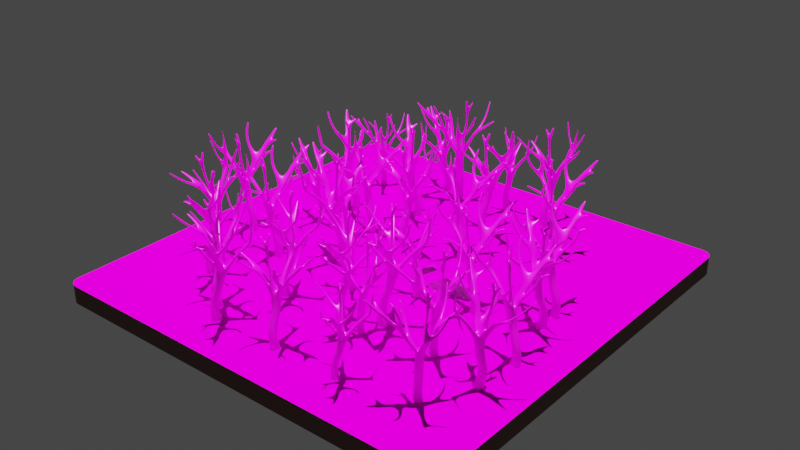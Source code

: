 # Source: Forest.blend  (saved by Blender 3.0.21; exported with 4.5.12 LTS)
import bpy
from mathutils import Matrix  # noqa: F401  (used for matrix-valued properties, if any)

bpy.ops.wm.read_factory_settings(use_empty=True)
scene = bpy.context.scene
scene.name = 'Scene'

# ---- collections
col_collection = bpy.data.collections.new('Collection'); scene.collection.children.link(col_collection)

# ---- images (referenced by path relative to the original .blend; pixels are not part of the script)
import os
ASSET_DIR = os.environ.get("B2B_ASSET_DIR", "")  # directory of the original .blend (textures are referenced by path, not embedded)
HERE = os.path.dirname(os.path.abspath(__file__))  # packed textures are extracted next to this script under _unpacked/

def load_image(name, relpath, width, height, colorspace="sRGB"):
    """Load a texture the original file referenced (path relative to the .blend, or extracted next to this script)."""
    p = next((c for c in (os.path.join(HERE, relpath), os.path.join(ASSET_DIR, relpath)) if relpath and os.path.exists(c)), "")
    if p:
        img = bpy.data.images.load(p, check_existing=True)
        img.name = name
    else:  # same state as the original file: an image datablock whose file is absent (Cycles renders it pink)
        img = bpy.data.images.new(name, width, height)
        img.source = "FILE"
        img.filepath = "//" + (relpath or name)
    img.colorspace_settings.name = colorspace
    return img
img_treetrunk_png = load_image('treeTrunk.png', 'textures/treeTrunk.png', 1024, 1024, 'sRGB')
img_groundnormal_png = load_image('groundNormal.png', 'textures/groundNormal.png', 1024, 1024, 'sRGB')
img_groundalbedo_png = load_image('groundAlbedo.png', 'textures/groundAlbedo.png', 1024, 1024, 'sRGB')
img_groundheight_png = load_image('groundHeight.png', 'textures/groundHeight.png', 1024, 1024, 'sRGB')
img_folhaarvore_png = load_image('folhaArvore.png', 'textures/treeLeaf.png', 1024, 1024, 'sRGB')
img_treeleafalpha_png = load_image('treeLeafAlpha.png', 'textures/treeLeafAlpha.png', 1024, 1024, 'sRGB')

# ---- materials (node trees are filled in below, after node groups)
mat_material_002 = bpy.data.materials.new('Material.002')
mat_material_002.alpha_threshold = 0.0
mat_material_002.use_transparent_shadow = False
mat_material_002.line_color = (0.0, 0.0, 0.0, 1.0)
mat_material_003 = bpy.data.materials.new('Material.003')
mat_material_003.use_transparent_shadow = False
mat_ground = bpy.data.materials.new('ground')
mat_ground.use_transparent_shadow = False
mat_folhaarvore = bpy.data.materials.new('folhaArvore')
mat_folhaarvore.surface_render_method = 'BLENDED'
mat_folhaarvore.blend_method = 'BLEND'
mat_folhaarvore.use_transparent_shadow = False

# ---- material node trees
mat_material_002.use_nodes = True; mat_material_002.node_tree.nodes.clear()
_N = mat_material_002.node_tree.nodes; _L = mat_material_002.node_tree.links
n0 = _N.new('ShaderNodeOutputMaterial'); n0.name = 'Material Output'; n0.location = (393, 300)
n1 = _N.new('ShaderNodeBsdfPrincipled'); n1.name = 'Principled BSDF'; n1.location = (103, 300)
n1.distribution = 'GGX'
n1.subsurface_method = 'BURLEY'
n1.inputs[2].default_value = 0.4
n1.inputs[3].default_value = 1.45
n1.inputs[27].default_value = (0.0, 0.0, 0.0, 1.0)
n1.inputs[28].default_value = 1.0
n2 = _N.new('ShaderNodeTexImage'); n2.name = 'Image Texture'; n2.location = (-313, 300)
n2.image = img_treetrunk_png
_L.new(n1.outputs[0], n0.inputs[0])
_L.new(n2.outputs[0], n1.inputs[0])
n0.is_active_output = True
mat_material_003.use_nodes = True; mat_material_003.node_tree.nodes.clear()
_N = mat_material_003.node_tree.nodes; _L = mat_material_003.node_tree.links
n0 = _N.new('ShaderNodeBsdfPrincipled'); n0.name = 'Principled BSDF'; n0.location = (10, 300)
n0.distribution = 'GGX'
n0.subsurface_method = 'BURLEY'
n0.inputs[3].default_value = 1.45
n0.inputs[13].default_value = 0.0
n0.inputs[27].default_value = (0.0, 0.0, 0.0, 1.0)
n0.inputs[28].default_value = 1.0
n1 = _N.new('ShaderNodeTexImage'); n1.name = 'Image Texture.001'; n1.location = (-283, -111)
n1.image = img_groundnormal_png
n2 = _N.new('ShaderNodeTexImage'); n2.name = 'Image Texture.002'; n2.location = (-290, 354)
n2.image = img_groundalbedo_png
n3 = _N.new('ShaderNodeOutputMaterial'); n3.name = 'Material Output'; n3.location = (704, 292)
n4 = _N.new('ShaderNodeTexImage'); n4.name = 'Image Texture.003'; n4.location = (391, 44)
n4.image = img_groundheight_png
_L.new(n0.outputs[0], n3.inputs[0])
_L.new(n1.outputs[0], n0.inputs[5])
_L.new(n2.outputs[0], n0.inputs[0])
_L.new(n4.outputs[0], n3.inputs[2])
n3.is_active_output = True
mat_ground.use_nodes = True; mat_ground.node_tree.nodes.clear()
_N = mat_ground.node_tree.nodes; _L = mat_ground.node_tree.links
n0 = _N.new('ShaderNodeBsdfPrincipled'); n0.name = 'Principled BSDF'; n0.location = (10, 300)
n0.distribution = 'GGX'
n0.subsurface_method = 'BURLEY'
n0.inputs[0].default_value = (0.1424, 0.05737, 0.04467, 1.0)
n0.inputs[3].default_value = 1.45
n0.inputs[27].default_value = (0.0, 0.0, 0.0, 1.0)
n0.inputs[28].default_value = 1.0
n1 = _N.new('ShaderNodeOutputMaterial'); n1.name = 'Material Output'; n1.location = (300, 300)
_L.new(n0.outputs[0], n1.inputs[0])
n1.is_active_output = True
mat_folhaarvore.use_nodes = True; mat_folhaarvore.node_tree.nodes.clear()
_N = mat_folhaarvore.node_tree.nodes; _L = mat_folhaarvore.node_tree.links
n0 = _N.new('ShaderNodeOutputMaterial'); n0.name = 'Material Output'; n0.location = (804, 279)
n1 = _N.new('ShaderNodeBsdfPrincipled'); n1.name = 'Principled BSDF'; n1.location = (180, 300)
n1.distribution = 'GGX'
n1.subsurface_method = 'BURLEY'
n1.inputs[3].default_value = 1.45
n1.inputs[27].default_value = (0.0, 0.0, 0.0, 1.0)
n1.inputs[28].default_value = 1.0
n2 = _N.new('ShaderNodeTexImage'); n2.name = 'Image Texture'; n2.location = (-200, 300)
n2.image = img_folhaarvore_png
n2.extension = 'CLIP'
n3 = _N.new('ShaderNodeTexImage'); n3.name = 'Image Texture.001'; n3.location = (-204, -115)
n3.image = img_treeleafalpha_png
n3.extension = 'CLIP'
_L.new(n2.outputs[0], n1.inputs[0])
_L.new(n1.outputs[0], n0.inputs[0])
_L.new(n3.outputs[0], n1.inputs[4])
n0.is_active_output = True

# ---- world
world_world = bpy.data.worlds.new('World'); scene.world = world_world
world_world.use_nodes = True; world_world.node_tree.nodes.clear()
_N = world_world.node_tree.nodes; _L = world_world.node_tree.links
n0 = _N.new('ShaderNodeOutputWorld'); n0.name = 'World Output'; n0.location = (300, 300)
n1 = _N.new('ShaderNodeBackground'); n1.name = 'Background'; n1.location = (10, 300)
n1.inputs[0].default_value = (0.05088, 0.05088, 0.05088, 1.0)
_L.new(n1.outputs[0], n0.inputs[0])
n0.is_active_output = True
world_world.color = (0.05088, 0.05088, 0.05088)
world_world.use_sun_shadow = False
world_world.sun_shadow_jitter_overblur = 0.0

# ---- lights
light_sun = bpy.data.lights.new('Sun', 'SUN')
light_sun.color = (1.0, 0.8722, 0.8188)
light_sun.transmission_factor = 0.0
light_sun.energy = 8.29
light_sun.shadow_soft_size = 0.125

# ---- meshes
me_cube_001 = bpy.data.meshes.new('Cube.001')
me_cube_001.from_pydata([(0.7374, 0.6002, 0.7531), (1.0, 0.8987, 0.01633), (0.7374, -0.8029, 0.7531), (1.0, -1.101, 0.01633), (-0.6568, 0.6002, 0.8595), (-1.0, 0.8987, 0.01633), (-0.6568, -0.8029, 0.8595), (-1.0, -1.101, 0.01633), (-1.718, -0.1013, 0.01633), (1.238, -0.1013, 0.7149), (-1.157, -0.1013, 0.8977), (1.718, -0.1013, 0.01633), (1.023, 0.595, 1.924), (1.023, -0.3461, 1.924), (0.08765, 0.595, 1.995), (0.08765, -0.3461, 1.995), (1.358, 0.1244, 1.898), (-0.2479, 0.1244, 2.02), (1.127, 0.3692, 3.873), (1.127, -0.5719, 3.873), (0.186, 0.3692, 3.888), (0.186, -0.5719, 3.888), (1.464, -0.1013, 3.867), (-0.1516, -0.1013, 3.893), (-0.1081, 0.5274, 5.707), (-0.1081, -0.4136, 5.707), (-0.9604, 0.5274, 5.437), (-0.9604, -0.4136, 5.437), (0.1977, 0.05689, 5.804), (-1.266, 0.05689, 5.34), (-0.3812, 0.4288, 7.526), (-0.3812, -0.5123, 7.526), (-1.316, 0.4288, 7.599), (-1.316, -0.5123, 7.599), (-0.04583, -0.04173, 7.645), (-1.651, -0.04173, 7.771), (-0.3241, -1.789, 10.17), (-0.8132, -1.789, 10.21), (-0.1486, -1.543, 10.23), (-0.9887, -1.543, 10.3), (-0.1376, -4.132, 11.76), (-0.3683, -4.159, 11.79), (-0.05489, -3.997, 11.98), (-0.451, -4.043, 12.03), (-0.8799, 1.995, 10.63), (-0.8101, 2.242, 10.29), (-0.136, 2.307, 10.13), (-0.02873, 2.077, 10.43), (-0.8157, 3.776, 12.28), (-0.6906, 4.053, 12.09), (-0.1133, 4.091, 11.99), (-0.00641, 3.842, 12.23), (-0.31, 5.262, 13.81), (-0.2457, 5.355, 13.66), (0.0566, 5.365, 13.62), (0.2092, 5.28, 13.73), (-0.1579, 1.957, 9.82), (-0.04609, 1.717, 10.13), (-0.9336, 1.631, 10.34), (-0.8608, 1.889, 9.986), (-0.331, -1.634, 9.85), (-0.8742, -1.634, 9.892), (-1.069, -1.361, 9.992), (-0.1361, -1.361, 9.919), (-3.477, 2.011, 12.5), (-3.52, 2.222, 12.35), (-3.784, 1.883, 12.34), (-3.829, 2.103, 12.19), (-3.895, 2.933, 14.39), (-3.947, 3.189, 14.43), (-4.297, 2.893, 14.49), (-4.351, 3.16, 14.52), (1.561, -2.662, 11.23), (1.435, -2.832, 11.19), (1.745, -2.852, 11.05), (1.885, -2.663, 11.1), (4.135, -3.148, 13.4), (4.047, -3.259, 13.34), (4.264, -3.255, 13.25), (4.362, -3.132, 13.31), (-0.3235, -0.4348, 6.877), (-1.241, -0.4348, 6.878), (-1.57, 0.03577, 6.993), (-1.241, 0.5063, 6.878), (-0.3235, 0.5063, 6.877), (0.005609, 0.03577, 6.992), (-3.313, 0.006678, 9.669), (-3.284, 0.204, 9.552), (-3.284, -0.1906, 9.552), (-3.569, 0.2364, 9.317), (-3.569, -0.1581, 9.317), (-3.62, 0.03917, 9.417), (-5.706, 0.0186, 11.0), (-5.677, 0.2159, 10.88), (-5.677, -0.1787, 10.88), (-5.961, 0.2484, 10.65), (-5.961, -0.1462, 10.65), (-6.013, 0.05109, 10.74), (-6.304, 0.04071, 13.74), (-6.368, -0.00663, 13.71), (-6.346, 0.07044, 13.71), (-6.624, 0.01257, 13.67), (-6.602, 0.08964, 13.67), (-6.581, 0.04499, 13.69), (-5.763, -0.1773, 11.29), (-6.066, -0.1448, 11.08), (-5.777, 0.01994, 11.41), (-6.105, 0.05243, 11.18), (-6.066, 0.2497, 11.08), (-5.763, 0.2172, 11.29), (-6.129, -1.332, 11.91), (-6.276, -1.441, 11.86), (-6.331, -1.23, 11.93), (-6.173, -1.131, 11.98), (-6.654, -2.144, 14.06), (-6.802, -2.253, 14.0), (-6.856, -2.042, 14.07), (-6.698, -1.943, 14.13), (-0.01091, 3.561, 12.09), (-0.855, 3.48, 12.13), (-0.727, 3.763, 11.93), (-0.1363, 3.802, 11.83), (1.65, 4.311, 12.71), (1.507, 4.111, 12.8), (1.555, 3.917, 12.67), (1.701, 4.121, 12.58), (-0.4703, 0.8635, 8.816), (-1.477, 1.154, 8.717), (-0.677, 1.201, 8.58), (-1.649, 0.7958, 9.017), (-0.4463, 0.5323, 8.369), (-1.56, 0.8243, 8.264), (-0.7275, 0.8709, 8.122), (-1.738, 0.4612, 8.588), (1.868, 1.261, 10.46), (1.561, 1.408, 10.79), (1.775, 1.191, 10.98), (2.124, 1.057, 10.67), (2.739, 1.652, 12.16), (2.396, 1.711, 12.27), (2.308, 1.518, 12.25), (2.651, 1.446, 12.16), (-1.178, -0.8625, 8.315), (-1.47, -0.4535, 8.464), (-0.3656, -0.8625, 8.251), (-0.07401, -0.4535, 8.355), (-0.9947, -0.2367, 9.8), (-0.499, -0.2044, 9.778), (-0.9386, -0.4852, 9.814), (-0.5077, -0.4572, 9.795), (-0.9851, -0.6398, 11.47), (-0.4883, -0.6095, 11.46), (-0.9351, -0.8836, 11.41), (-0.5032, -0.8573, 11.4), (-0.9817, -0.5798, 13.16), (-0.486, -0.5486, 13.14), (-0.9256, -0.8274, 13.19), (-0.4947, -0.8003, 13.17), (-1.665, -0.5557, 14.38), (-1.223, -0.4661, 14.51), (-1.597, -0.7869, 14.47), (-1.213, -0.709, 14.59), (-0.4864, -0.5594, 12.84), (-0.4962, -0.8104, 12.86), (-0.9823, -0.5904, 12.86), (-0.9273, -0.8374, 12.88), (-0.7595, -1.396, 14.29), (-0.3668, -1.396, 14.26), (-0.3682, -1.413, 14.02), (-0.7611, -1.414, 14.05), (2.213, 1.105, 10.94), (1.865, 1.23, 11.21), (1.694, 1.443, 11.06), (2.006, 1.309, 10.76), (1.85, 1.945, 11.38), (1.658, 1.977, 11.54), (1.801, 1.894, 11.56), (1.616, 1.928, 11.7), (2.832, 2.675, 11.68), (2.64, 2.707, 11.84), (2.783, 2.624, 11.87), (2.598, 2.658, 12.0)], [], [(2, 9, 16, 13), (3, 2, 6, 7), (8, 10, 4, 5), (8, 11, 3, 7), (11, 9, 2, 3), (5, 4, 0, 1), (1, 0, 9, 11), (5, 1, 11, 8), (7, 6, 10, 8), (4, 10, 17, 14), (15, 13, 19, 21), (14, 17, 23, 20), (10, 6, 15, 17), (0, 4, 14, 12), (6, 2, 13, 15), (9, 0, 12, 16), (22, 18, 24, 28), (19, 22, 28, 25), (17, 15, 21, 23), (12, 14, 20, 18), (13, 16, 22, 19), (16, 12, 18, 22), (81, 33, 88, 90), (81, 80, 31, 33), (20, 23, 29, 26), (21, 19, 25, 27), (23, 21, 27, 29), (18, 20, 26, 24), (61, 60, 36, 37), (57, 56, 46, 47), (84, 83, 32, 30), (80, 85, 34, 31), (85, 84, 30, 34), (35, 32, 87, 86), (38, 39, 43, 42), (62, 61, 37, 39), (38, 36, 73, 72), (63, 62, 39, 38), (42, 43, 41, 40), (36, 38, 42, 40), (39, 37, 41, 43), (37, 36, 40, 41), (119, 118, 51, 48), (45, 59, 67, 65), (56, 59, 45, 46), (58, 57, 47, 44), (50, 49, 53, 54), (121, 120, 49, 50), (121, 50, 122, 125), (120, 119, 48, 49), (54, 53, 52, 55), (51, 50, 54, 55), (49, 48, 52, 53), (48, 51, 55, 52), (129, 126, 57, 58), (128, 127, 59, 56), (127, 129, 58, 59), (126, 128, 56, 57), (145, 143, 62, 63), (144, 145, 63, 60), (143, 142, 61, 62), (142, 144, 60, 61), (65, 67, 71, 69), (59, 58, 66, 67), (58, 44, 64, 66), (44, 45, 65, 64), (71, 70, 68, 69), (64, 65, 69, 68), (67, 66, 70, 71), (66, 64, 68, 70), (75, 72, 76, 79), (36, 60, 74, 73), (60, 63, 75, 74), (63, 38, 72, 75), (78, 79, 76, 77), (72, 73, 77, 76), (74, 75, 79, 78), (73, 74, 78, 77), (26, 29, 82, 83), (28, 24, 84, 85), (25, 28, 85, 80), (24, 26, 83, 84), (27, 25, 80, 81), (29, 27, 81, 82), (86, 87, 93, 92), (87, 89, 95, 93), (32, 83, 89, 87), (83, 82, 91, 89), (33, 35, 86, 88), (82, 81, 90, 91), (104, 106, 98, 100), (105, 104, 100, 102), (89, 91, 97, 95), (90, 88, 94, 96), (88, 86, 92, 94), (91, 90, 96, 97), (103, 102, 100, 98), (101, 103, 98, 99), (107, 105, 102, 103), (109, 108, 101, 99), (106, 109, 99, 98), (108, 107, 103, 101), (95, 97, 107, 108), (92, 93, 109, 106), (93, 95, 108, 109), (97, 96, 105, 107), (96, 94, 110, 111), (94, 92, 106, 104), (111, 110, 114, 115), (104, 105, 112, 113), (105, 96, 111, 112), (94, 104, 113, 110), (115, 114, 117, 116), (113, 112, 116, 117), (112, 111, 115, 116), (110, 113, 117, 114), (45, 44, 119, 120), (47, 46, 121, 118), (46, 45, 120, 121), (44, 47, 118, 119), (124, 125, 122, 123), (51, 118, 124, 123), (50, 51, 123, 122), (118, 121, 125, 124), (132, 128, 135, 134), (131, 133, 129, 127), (132, 131, 127, 128), (133, 130, 126, 129), (35, 34, 130, 133), (30, 32, 131, 132), (32, 35, 133, 131), (34, 30, 132, 130), (171, 170, 141, 140), (126, 130, 137, 136), (128, 126, 136, 135), (130, 132, 134, 137), (141, 138, 139, 140), (173, 172, 139, 138), (170, 173, 138, 141), (172, 171, 140, 139), (33, 31, 144, 142), (35, 33, 142, 143), (31, 34, 145, 144), (35, 143, 148, 146), (148, 149, 153, 152), (145, 34, 147, 149), (34, 35, 146, 147), (143, 145, 149, 148), (163, 162, 155, 157), (146, 148, 152, 150), (149, 147, 151, 153), (147, 146, 150, 151), (157, 155, 159, 161), (162, 164, 154, 155), (157, 156, 166, 167), (164, 165, 156, 154), (159, 158, 160, 161), (155, 154, 158, 159), (156, 157, 161, 160), (154, 156, 160, 158), (150, 152, 165, 164), (152, 153, 163, 165), (151, 150, 164, 162), (153, 151, 162, 163), (169, 168, 167, 166), (165, 163, 168, 169), (156, 165, 169, 166), (163, 157, 167, 168), (135, 136, 171, 172), (137, 134, 173, 170), (172, 173, 176, 177), (136, 137, 170, 171), (175, 177, 181, 179), (135, 172, 177, 175), (173, 134, 174, 176), (134, 135, 175, 174), (178, 179, 181, 180), (174, 175, 179, 178), (177, 176, 180, 181), (176, 174, 178, 180)])
me_cube_001.polygons.foreach_set('use_smooth', [True] * 180)
_uv = me_cube_001.uv_layers.new(name='UVMap')
_uv.uv.foreach_set('vector', [0.06789, -4.093, 0.3829, -4.119, 0.4842, -3.318, 0.273, -3.301, 1.5, -4.591, 1.383, -4.093, 0.7566, -4.021, 0.6025, -4.591, 0.3829, -4.591, 0.3829, -3.995, 0.6979, -4.021, 0.8319, -4.591, 0.2803, 1.648, 1.823, 1.648, 1.5, 0.9715, 0.6025, 0.9715, 0.3829, -4.591, 0.3829, -4.119, 0.06789, -4.093, -0.06612, -4.591, 0.6025, -4.591, 0.7566, -4.021, 1.383, -4.093, 1.5, -4.591, 0.8319, -4.591, 0.6979, -4.093, 0.3829, -4.119, 0.3829, -4.591, 0.6025, 2.325, 1.5, 2.325, 1.823, 1.648, 0.2803, 1.648, -0.06612, -4.591, 0.06789, -4.021, 0.3829, -3.995, 0.3829, -4.591, 0.6979, -4.021, 0.3829, -3.995, 0.4842, -3.235, 0.6955, -3.253, 1.091, -3.253, 1.511, -3.301, 1.557, -1.982, 1.135, -1.972, 0.6955, -3.253, 0.4842, -3.235, 0.3829, -1.968, 0.5941, -1.972, 0.3829, -3.995, 0.06789, -4.021, 0.273, -3.253, 0.4842, -3.235, 1.383, -4.093, 0.7566, -4.021, 1.091, -3.253, 1.511, -3.301, 0.7566, -4.021, 1.383, -4.093, 1.511, -3.301, 1.091, -3.253, 0.3829, -4.119, 0.6979, -4.093, 0.6955, -3.301, 0.4842, -3.318, 0.3829, -1.985, 0.5941, -1.982, 0.6652, -0.7407, 0.4539, -0.6752, 0.1716, -1.982, 0.3829, -1.985, 0.4539, -0.6752, 0.2427, -0.7407, 0.4842, -3.235, 0.273, -3.253, 0.1716, -1.972, 0.3829, -1.968, 1.511, -3.301, 1.091, -3.253, 1.135, -1.972, 1.557, -1.982, 0.273, -3.301, 0.4842, -3.318, 0.3829, -1.985, 0.1716, -1.982, 0.4842, -3.318, 0.6955, -3.301, 0.5941, -1.982, 0.3829, -1.985, 0.4943, 0.05171, 0.4606, 0.5397, -0.4231, 1.861, -0.5508, 1.702, 0.4943, 0.05171, 0.9062, 0.05119, 0.8803, 0.4901, 0.4606, 0.5397, 0.5941, -1.972, 0.3829, -1.968, 0.4539, -0.9887, 0.6652, -0.9232, 1.135, -1.972, 1.557, -1.982, 1.003, -0.7407, 0.6203, -0.9232, 0.3829, -1.968, 0.1716, -1.972, 0.2427, -0.9232, 0.4539, -0.9887, 1.557, -1.982, 1.135, -1.972, 0.6203, -0.9232, 1.003, -0.7407, 0.659, 2.091, 0.9029, 2.062, 0.906, 2.28, 0.6864, 2.306, 1.199, 2.251, 1.307, 2.042, 1.464, 2.255, 1.361, 2.455, 0.9062, 0.05119, 0.4943, 0.05171, 0.4606, 0.5397, 0.8803, 0.4901, 0.2332, 0.05119, 0.4444, 0.1288, 0.4096, 0.571, 0.1984, 0.4901, 0.4444, 0.1288, 0.6557, 0.05119, 0.6209, 0.4901, 0.4096, 0.571, 0.4096, 0.6561, 0.6209, 0.5397, 0.52, 1.861, 0.4314, 1.941, 0.9848, 0.6725, 0.6076, 0.6725, 0.849, -1.019, 1.027, -0.9882, -0.1827, 2.159, -0.3054, 2.091, -0.375, 2.306, -0.2645, 2.367, 0.9848, 0.6725, 0.906, 0.5059, 1.696, -0.1999, 1.752, -0.08469, 0.9904, 2.109, 0.5714, 2.159, 0.6076, 2.367, 0.9848, 2.322, 1.027, 3.504, 0.849, 3.536, 0.8861, 3.377, 0.9897, 3.358, -0.375, 2.28, -0.2645, 2.322, -1.366, 3.504, -1.427, 3.358, -0.2645, 2.367, -0.375, 2.306, -1.439, 3.377, -1.387, 3.536, 0.6864, 0.5059, 0.906, 0.5059, 0.9897, -1.079, 0.8861, -1.097, 0.6676, 4.071, 1.047, 4.126, 1.049, 4.317, 0.6853, 4.272, 0.6877, 2.363, 0.665, 2.155, -0.6677, 3.644, -0.529, 3.755, 0.9806, 3.041, 0.665, 2.995, 0.6877, 3.234, 0.9904, 3.278, 0.6323, 2.821, 1.031, 2.878, 1.039, 3.122, 0.6564, 3.066, 1.001, 3.509, 0.7414, 3.576, 0.9412, 4.643, 1.077, 4.611, 0.9903, 4.289, 0.7251, 4.263, 0.7414, 4.459, 1.001, 4.485, 0.9903, 4.289, 1.001, 4.485, 1.792, 4.634, 1.815, 4.505, 2.118, 3.47, 1.991, 3.605, 2.124, 3.709, 2.248, 3.576, 1.077, 4.611, 0.9412, 4.643, 0.9123, 4.745, 1.145, 4.689, 2.154, 3.676, 2.265, 3.509, 2.837, 4.611, 2.799, 4.689, 2.248, 3.576, 2.124, 3.709, 2.791, 4.745, 2.833, 4.643, 0.6853, 3.709, 1.049, 3.676, 1.145, 4.689, 0.9123, 4.745, 0.3113, 1.499, 0.8403, 1.363, 1.031, 2.251, 0.6323, 2.393, 0.7475, 1.203, 0.3883, 1.296, 0.665, 2.155, 0.9806, 2.042, 0.9467, 1.296, 0.7857, 1.499, 1.161, 2.393, 1.277, 2.155, 0.8161, 1.363, 0.9677, 1.203, 1.307, 2.042, 1.199, 2.251, 1.018, 1.051, 0.3916, 1.125, 0.5714, 2.159, 0.9904, 2.109, 0.0411, 0.981, 0.2247, 1.051, -0.1827, 2.109, -0.3054, 2.062, 0.2247, 1.125, 0.0411, 1.024, -0.3054, 2.091, -0.1827, 2.159, 0.5225, 1.024, 0.8873, 0.981, 0.9029, 2.062, 0.659, 2.091, -0.529, 3.755, -0.6677, 3.644, -0.9022, 5.226, -0.7208, 5.161, 0.665, 2.155, 0.6323, 2.393, -0.6474, 3.75, -0.6677, 3.644, 0.6323, 2.393, 0.6564, 2.591, -0.5095, 3.857, -0.6474, 3.75, 0.6564, 2.591, 0.6877, 2.363, -0.529, 3.755, -0.5095, 3.857, -0.9022, 3.855, -0.8777, 3.674, -0.6973, 3.701, -0.7208, 3.874, 1.331, 3.857, 1.426, 3.755, 1.86, 5.161, 1.745, 5.137, 1.373, 3.644, 1.274, 3.75, 1.727, 5.2, 1.847, 5.226, -0.6474, 3.75, -0.5095, 3.857, -0.6973, 5.137, -0.8777, 5.2, 1.898, 2.91, 1.752, 2.997, 2.908, 4.462, 3.01, 4.402, 0.906, 2.28, 0.9029, 2.062, 1.835, 2.877, 1.696, 2.966, 0.9029, 0.6108, 0.9904, 0.7958, 1.898, -0.08519, 1.835, -0.2132, 0.9904, 2.109, 0.9848, 2.322, 1.752, 2.997, 1.898, 2.91, 2.966, -0.4858, 3.01, -0.4024, 2.908, -0.4136, 2.869, -0.4887, 1.752, -0.08469, 1.696, -0.1999, 2.869, -0.4887, 2.908, -0.4136, 1.835, -0.2132, 1.898, -0.08519, 3.01, -0.4024, 2.966, -0.4858, 1.696, 2.966, 1.835, 2.877, 2.966, 4.362, 2.869, 4.425, 0.6652, -0.9232, 0.4539, -0.9887, 0.4444, 0.1297, 0.6557, 0.05171, 0.4539, -0.6752, 0.6652, -0.7407, 0.6557, 0.05119, 0.4444, 0.1288, 0.2427, -0.7407, 0.4539, -0.6752, 0.4444, 0.1288, 0.2332, 0.05119, 1.003, -0.7407, 0.6203, -0.9232, 0.4943, 0.05171, 0.9062, 0.05119, 0.6203, -0.9232, 1.003, -0.7407, 0.9062, 0.05119, 0.4943, 0.05171, 0.4539, -0.9887, 0.2427, -0.9232, 0.2332, 0.05171, 0.4444, 0.1297, -0.4361, 1.721, -0.4231, 1.855, -1.498, 1.863, -1.51, 1.729, -0.4231, 1.861, -0.5508, 1.702, -1.625, 2.601, -1.498, 2.76, 0.4606, 0.5397, 0.4943, 0.05171, -0.5508, 1.702, -0.4231, 1.861, 0.6557, 0.05171, 0.4444, 0.1297, 0.446, 1.77, 0.5345, 1.702, 0.1984, 0.5397, 0.4096, 0.6561, 0.4314, 1.941, 0.3428, 1.861, 0.4444, 0.1297, 0.2332, 0.05171, 0.3574, 1.702, 0.446, 1.77, 0.3488, 3.038, 0.4373, 3.117, 0.4467, 4.696, 0.46, 4.677, -1.672, 2.893, -1.536, 3.038, -1.798, 4.677, -1.913, 4.646, -0.5508, 1.877, -0.5738, 1.743, -1.648, 1.751, -1.625, 1.885, -0.5508, 1.702, -0.4231, 1.861, -1.498, 2.76, -1.625, 2.601, -0.4231, 1.588, -0.4361, 1.721, -1.51, 1.729, -1.498, 1.596, -0.5738, 1.743, -0.5508, 1.61, -1.625, 1.618, -1.648, 1.751, -1.903, 1.747, -1.913, 1.777, -1.798, 1.764, -1.779, 1.744, -1.923, 1.725, -1.903, 1.747, -1.779, 1.744, -1.808, 1.712, 0.4519, 2.96, 0.3633, 2.893, 0.4686, 4.646, 0.4486, 4.663, -1.536, 3.038, -1.672, 2.893, -1.923, 4.645, -1.808, 4.676, 0.4373, 3.117, 0.5259, 3.038, 0.4254, 4.676, 0.4467, 4.696, 0.5405, 2.893, 0.4519, 2.96, 0.4486, 4.663, 0.434, 4.645, 0.5399, 2.601, 0.4513, 2.668, 0.4519, 2.96, 0.5405, 2.893, 0.4367, 2.839, 0.5253, 2.76, 0.5259, 3.038, 0.4373, 3.117, -1.498, 2.76, -1.625, 2.601, -1.672, 2.893, -1.536, 3.038, 0.4513, 2.668, 0.3627, 2.601, 0.3633, 2.893, 0.4519, 2.96, -1.625, 2.601, -1.498, 2.76, -1.7, 3.459, -1.767, 3.421, 0.3482, 2.76, 0.4367, 2.839, 0.4373, 3.117, 0.3488, 3.038, -1.767, 3.421, -1.7, 3.459, -1.936, 4.91, -2.002, 4.871, -1.536, 1.597, -1.672, 1.619, -1.791, 0.8845, -1.72, 0.9514, 0.3633, 2.893, 0.3627, 2.601, -0.2186, 3.421, -0.1238, 3.471, 0.3482, 2.76, 0.3488, 3.038, -0.07945, 3.507, -0.1698, 3.459, -2.002, 0.1922, -1.936, 0.2658, -1.956, 0.4019, -2.027, 0.335, -1.72, 3.507, -1.791, 3.471, -2.027, 4.922, -1.956, 4.958, -0.1238, 3.471, -0.2186, 3.421, -0.5832, 4.871, -0.4884, 4.922, -0.1698, 3.459, -0.07945, 3.507, -0.4441, 4.958, -0.5344, 4.91, 1.435, 2.363, 1.324, 2.591, 1.991, 3.605, 2.118, 3.47, 1.361, 2.455, 1.464, 2.255, 2.135, 3.4, 2.027, 3.579, 0.9904, 2.255, 0.6877, 2.363, 0.7251, 3.47, 0.9903, 3.4, 0.6564, 2.591, 1.039, 2.455, 1.047, 3.579, 0.6676, 3.605, 2.187, 3.972, 2.279, 3.913, 2.364, 3.999, 2.274, 4.056, 1.049, 4.317, 1.047, 4.126, 1.749, 4.367, 1.728, 4.498, 1.001, 4.485, 1.049, 4.317, 1.728, 4.498, 1.792, 4.634, 1.047, 4.126, 0.9903, 4.289, 1.815, 4.505, 1.749, 4.367, 0.7249, 0.8938, 0.7475, 1.203, 1.752, 2.7, 1.89, 2.476, 0.7985, 0.9896, 0.6355, 1.209, 0.7857, 1.499, 0.9467, 1.296, 0.7249, 0.8938, 0.351, 0.9896, 0.3883, 1.296, 0.7475, 1.203, 0.2712, 1.209, 0.8511, 1.061, 0.8403, 1.363, 0.3113, 1.499, 0.31, 0.6561, 1.031, 0.571, 0.8511, 1.061, 0.2712, 1.209, 0.8803, 0.4901, 0.4606, 0.5397, 0.351, 0.9896, 0.7249, 0.8938, 0.6209, 0.5397, 0.4096, 0.6561, 0.6355, 1.209, 0.7985, 0.9896, 0.4096, 0.571, 0.6209, 0.4901, 0.8194, 0.8938, 0.6674, 1.061, 1.889, 2.986, 2.045, 2.798, 2.242, 3.625, 2.088, 3.685, 0.8403, 1.363, 0.8511, 1.061, 2.005, 2.618, 1.849, 2.828, 0.7475, 2.53, 0.8403, 2.301, 1.849, 2.523, 1.752, 2.669, 0.8511, 2.077, 0.7249, 2.306, 1.89, 2.57, 2.005, 2.432, 2.242, 2.695, 2.281, 2.834, 2.127, 2.874, 2.088, 2.744, 1.952, 2.676, 1.812, 2.879, 2.127, 3.698, 2.281, 3.625, 0.9245, 2.798, 1.016, 2.676, 1.17, 3.625, 1.078, 3.625, 1.076, 2.879, 0.9805, 2.986, 1.11, 3.685, 1.197, 3.698, 0.4606, 0.5397, 0.8803, 0.4901, 0.8873, 0.981, 0.5225, 1.024, 0.4096, 0.6561, 0.1984, 0.5397, 0.0411, 1.024, 0.2247, 1.125, 0.1984, 0.4901, 0.4096, 0.571, 0.2247, 1.051, 0.0411, 0.981, 0.4096, 0.6561, 0.2247, 1.125, 0.2105, 2.038, 0.3221, 2.029, 0.63, 2.038, 0.8235, 2.025, 0.8255, 3.115, 0.6316, 3.12, 0.2247, 1.051, 0.4096, 0.571, 0.3366, 2.014, 0.2231, 2.025, 1.031, 0.571, 0.31, 0.6561, 0.6048, 2.029, 0.8274, 2.014, 0.3916, 1.125, 1.018, 1.051, 0.8235, 2.025, 0.63, 2.038, 0.06451, 4.098, 0.1772, 4.088, 0.1821, 4.29, 0.06903, 4.309, 0.3221, 2.029, 0.2105, 2.038, 0.03163, 3.12, 0.1411, 3.156, 0.2231, 2.025, 0.3366, 2.014, 0.1547, 3.15, 0.04347, 3.115, 0.8274, 2.014, 0.6048, 2.029, 0.6091, 3.156, 0.8322, 3.15, 0.06903, 4.309, 0.1821, 4.29, 0.2191, 5.218, 0.11, 5.267, 0.8331, 4.088, 0.6104, 4.102, 0.6107, 4.305, 0.8332, 4.29, 0.8293, 4.309, 0.6359, 4.323, 0.7104, 5.068, 0.8868, 5.046, 0.1633, 4.102, 0.05239, 4.11, 0.05686, 4.323, 0.1681, 4.305, 0.5023, 1.401, 0.304, 1.341, 0.3345, 1.184, 0.5069, 1.237, 0.8332, 4.29, 0.6107, 4.305, 0.304, 5.131, 0.5023, 5.218, 0.6359, 4.323, 0.8293, 4.309, 0.5069, 5.267, 0.3345, 5.191, 0.1681, 4.305, 0.05686, 4.323, 0.07506, 5.191, 0.1789, 5.131, 0.1411, 3.156, 0.03163, 3.12, 0.05239, 4.11, 0.1633, 4.102, 0.6316, 3.12, 0.8255, 3.115, 0.8287, 4.098, 0.6351, 4.11, 0.8322, 3.15, 0.6091, 3.156, 0.6104, 4.102, 0.8331, 4.088, 0.04347, 3.115, 0.1547, 3.15, 0.1772, 4.088, 0.06451, 4.098, 0.7098, 4.907, 0.8861, 4.886, 0.8868, 5.046, 0.7104, 5.068, 0.6351, 4.11, 0.8287, 4.098, 0.8861, 4.886, 0.7098, 4.907, 0.05686, 4.323, 0.05239, 4.11, -0.2067, 4.907, -0.1986, 5.068, 0.06451, 4.098, 0.06903, 4.309, -0.1983, 5.046, -0.2063, 4.886, 1.06, 2.7, 0.9631, 2.828, 0.9805, 2.986, 1.076, 2.879, 0.903, 2.618, 0.9945, 2.476, 1.016, 2.676, 0.9245, 2.798, 1.812, 2.879, 1.952, 2.676, 1.86, 3.223, 1.777, 3.314, 1.849, 2.828, 2.005, 2.618, 2.045, 2.798, 1.889, 2.986, 1.796, 3.204, 1.777, 3.314, 2.218, 3.521, 2.237, 3.411, 1.06, 2.7, 1.076, 2.879, 1.294, 3.314, 1.316, 3.204, 1.016, 2.676, 0.9945, 2.476, 1.302, 3.097, 1.279, 3.223, 1.89, 2.476, 1.752, 2.7, 1.796, 3.204, 1.882, 3.097, 2.323, 3.304, 2.237, 3.411, 2.218, 3.521, 2.301, 3.429, 1.882, 3.097, 1.796, 3.204, 2.237, 3.411, 2.323, 3.304, 1.777, 3.314, 1.86, 3.223, 2.301, 3.429, 2.218, 3.521, 1.86, 3.223, 1.882, 3.097, 2.323, 3.304, 2.301, 3.429])
_ca = me_cube_001.color_attributes.new('Col', 'BYTE_COLOR', 'CORNER')
_ca.data.foreach_set('color', [1.0, 1.0, 1.0, 1.0, 1.0, 1.0, 1.0, 1.0, 1.0, 1.0, 1.0, 1.0, 1.0, 1.0, 1.0, 1.0, 1.0, 1.0, 1.0, 1.0, 1.0, 1.0, 1.0, 1.0, 1.0, 1.0, 1.0, 1.0, 1.0, 1.0, 1.0, 1.0, 1.0, 1.0, 1.0, 1.0, 1.0, 1.0, 1.0, 1.0, 1.0, 1.0, 1.0, 1.0, 1.0, 1.0, 1.0, 1.0, 1.0, 1.0, 1.0, 1.0, 1.0, 1.0, 1.0, 1.0, 1.0, 1.0, 1.0, 1.0, 1.0, 1.0, 1.0, 1.0, 1.0, 1.0, 1.0, 1.0, 1.0, 1.0, 1.0, 1.0, 1.0, 1.0, 1.0, 1.0, 1.0, 1.0, 1.0, 1.0, 1.0, 1.0, 1.0, 1.0, 1.0, 1.0, 1.0, 1.0, 1.0, 1.0, 1.0, 1.0, 1.0, 1.0, 1.0, 1.0, 1.0, 1.0, 1.0, 1.0, 1.0, 1.0, 1.0, 1.0, 1.0, 1.0, 1.0, 1.0, 1.0, 1.0, 1.0, 1.0, 1.0, 1.0, 1.0, 1.0, 1.0, 1.0, 1.0, 1.0, 1.0, 1.0, 1.0, 1.0, 1.0, 1.0, 1.0, 1.0, 1.0, 1.0, 1.0, 1.0, 1.0, 1.0, 1.0, 1.0, 1.0, 1.0, 1.0, 1.0, 1.0, 1.0, 1.0, 1.0, 1.0, 1.0, 1.0, 1.0, 1.0, 1.0, 1.0, 1.0, 1.0, 1.0, 1.0, 1.0, 1.0, 1.0, 1.0, 1.0, 1.0, 1.0, 1.0, 1.0, 1.0, 1.0, 1.0, 1.0, 1.0, 1.0, 1.0, 1.0, 1.0, 1.0, 1.0, 1.0, 1.0, 1.0, 1.0, 1.0, 1.0, 1.0, 1.0, 1.0, 1.0, 1.0, 1.0, 1.0, 1.0, 1.0, 1.0, 1.0, 1.0, 1.0, 1.0, 1.0, 1.0, 1.0, 1.0, 1.0, 1.0, 1.0, 1.0, 1.0, 1.0, 1.0, 1.0, 1.0, 1.0, 1.0, 1.0, 1.0, 1.0, 1.0, 1.0, 1.0, 1.0, 1.0, 1.0, 1.0, 1.0, 1.0, 1.0, 1.0, 1.0, 1.0, 1.0, 1.0, 1.0, 1.0, 1.0, 1.0, 1.0, 1.0, 1.0, 1.0, 1.0, 1.0, 1.0, 1.0, 1.0, 1.0, 1.0, 1.0, 1.0, 1.0, 1.0, 1.0, 1.0, 1.0, 1.0, 1.0, 1.0, 1.0, 1.0, 1.0, 1.0, 1.0, 1.0, 1.0, 1.0, 1.0, 1.0, 1.0, 1.0, 1.0, 1.0, 1.0, 1.0, 1.0, 1.0, 1.0, 1.0, 1.0, 1.0, 1.0, 1.0, 1.0, 1.0, 1.0, 1.0, 1.0, 1.0, 1.0, 1.0, 1.0, 1.0, 1.0, 1.0, 1.0, 1.0, 1.0, 1.0, 1.0, 1.0, 1.0, 1.0, 1.0, 1.0, 1.0, 1.0, 1.0, 1.0, 1.0, 1.0, 1.0, 1.0, 1.0, 1.0, 1.0, 1.0, 1.0, 1.0, 1.0, 1.0, 1.0, 1.0, 1.0, 1.0, 1.0, 1.0, 1.0, 1.0, 1.0, 1.0, 1.0, 1.0, 1.0, 1.0, 1.0, 1.0, 1.0, 1.0, 1.0, 1.0, 1.0, 1.0, 1.0, 1.0, 1.0, 1.0, 1.0, 1.0, 1.0, 1.0, 1.0, 1.0, 1.0, 1.0, 1.0, 1.0, 1.0, 1.0, 1.0, 1.0, 1.0, 1.0, 1.0, 1.0, 1.0, 1.0, 1.0, 1.0, 1.0, 1.0, 1.0, 1.0, 1.0, 1.0, 1.0, 1.0, 1.0, 1.0, 1.0, 1.0, 1.0, 1.0, 1.0, 1.0, 1.0, 1.0, 1.0, 1.0, 1.0, 1.0, 1.0, 1.0, 1.0, 1.0, 1.0, 1.0, 1.0, 1.0, 1.0, 1.0, 1.0, 1.0, 1.0, 1.0, 1.0, 1.0, 1.0, 1.0, 1.0, 1.0, 1.0, 1.0, 1.0, 1.0, 1.0, 1.0, 1.0, 1.0, 1.0, 1.0, 1.0, 1.0, 1.0, 1.0, 1.0, 1.0, 1.0, 1.0, 1.0, 1.0, 1.0, 1.0, 1.0, 1.0, 1.0, 1.0, 1.0, 1.0, 1.0, 1.0, 1.0, 1.0, 1.0, 1.0, 1.0, 1.0, 1.0, 1.0, 1.0, 1.0, 1.0, 1.0, 1.0, 1.0, 1.0, 1.0, 1.0, 1.0, 1.0, 1.0, 1.0, 1.0, 1.0, 1.0, 1.0, 1.0, 1.0, 1.0, 1.0, 1.0, 1.0, 1.0, 1.0, 1.0, 1.0, 1.0, 1.0, 1.0, 1.0, 1.0, 1.0, 1.0, 1.0, 1.0, 1.0, 1.0, 1.0, 1.0, 1.0, 1.0, 1.0, 1.0, 1.0, 1.0, 1.0, 1.0, 1.0, 1.0, 1.0, 1.0, 1.0, 1.0, 1.0, 1.0, 1.0, 1.0, 1.0, 1.0, 1.0, 1.0, 1.0, 1.0, 1.0, 1.0, 1.0, 1.0, 1.0, 1.0, 1.0, 1.0, 1.0, 1.0, 1.0, 1.0, 1.0, 1.0, 1.0, 1.0, 1.0, 1.0, 1.0, 1.0, 1.0, 1.0, 1.0, 1.0, 1.0, 1.0, 1.0, 1.0, 1.0, 1.0, 1.0, 1.0, 1.0, 1.0, 1.0, 1.0, 1.0, 1.0, 1.0, 1.0, 1.0, 1.0, 1.0, 1.0, 1.0, 1.0, 1.0, 1.0, 1.0, 1.0, 1.0, 1.0, 1.0, 1.0, 1.0, 1.0, 1.0, 1.0, 1.0, 1.0, 1.0, 1.0, 1.0, 1.0, 1.0, 1.0, 1.0, 1.0, 1.0, 1.0, 1.0, 1.0, 1.0, 1.0, 1.0, 1.0, 1.0, 1.0, 1.0, 1.0, 1.0, 1.0, 1.0, 1.0, 1.0, 1.0, 1.0, 1.0, 1.0, 1.0, 1.0, 1.0, 1.0, 1.0, 1.0, 1.0, 1.0, 1.0, 1.0, 1.0, 1.0, 1.0, 1.0, 1.0, 1.0, 1.0, 1.0, 1.0, 1.0, 1.0, 1.0, 1.0, 1.0, 1.0, 1.0, 1.0, 1.0, 1.0, 1.0, 1.0, 1.0, 1.0, 1.0, 1.0, 1.0, 1.0, 1.0, 1.0, 1.0, 1.0, 1.0, 1.0, 1.0, 1.0, 1.0, 1.0, 1.0, 1.0, 1.0, 1.0, 1.0, 1.0, 1.0, 1.0, 1.0, 1.0, 1.0, 1.0, 1.0, 1.0, 1.0, 1.0, 1.0, 1.0, 1.0, 1.0, 1.0, 1.0, 1.0, 1.0, 1.0, 1.0, 1.0, 1.0, 1.0, 1.0, 1.0, 1.0, 1.0, 1.0, 1.0, 1.0, 1.0, 1.0, 1.0, 1.0, 1.0, 1.0, 1.0, 1.0, 1.0, 1.0, 1.0, 1.0, 1.0, 1.0, 1.0, 1.0, 1.0, 1.0, 1.0, 1.0, 1.0, 1.0, 1.0, 1.0, 1.0, 1.0, 1.0, 1.0, 1.0, 1.0, 1.0, 1.0, 1.0, 1.0, 1.0, 1.0, 1.0, 1.0, 1.0, 1.0, 1.0, 1.0, 1.0, 1.0, 1.0, 1.0, 1.0, 1.0, 1.0, 1.0, 1.0, 1.0, 1.0, 1.0, 1.0, 1.0, 1.0, 1.0, 1.0, 1.0, 1.0, 1.0, 1.0, 1.0, 1.0, 1.0, 1.0, 1.0, 1.0, 1.0, 1.0, 1.0, 1.0, 1.0, 1.0, 1.0, 1.0, 1.0, 1.0, 1.0, 1.0, 1.0, 1.0, 1.0, 1.0, 1.0, 1.0, 1.0, 1.0, 1.0, 1.0, 1.0, 1.0, 1.0, 1.0, 1.0, 1.0, 1.0, 1.0, 1.0, 1.0, 1.0, 1.0, 1.0, 1.0, 1.0, 1.0, 1.0, 1.0, 1.0, 1.0, 1.0, 1.0, 1.0, 1.0, 1.0, 1.0, 1.0, 1.0, 1.0, 1.0, 1.0, 1.0, 1.0, 1.0, 1.0, 1.0, 1.0, 1.0, 1.0, 1.0, 1.0, 1.0, 1.0, 1.0, 1.0, 1.0, 1.0, 1.0, 1.0, 1.0, 1.0, 1.0, 1.0, 1.0, 1.0, 1.0, 1.0, 1.0, 1.0, 1.0, 1.0, 1.0, 1.0, 1.0, 1.0, 1.0, 1.0, 1.0, 1.0, 1.0, 1.0, 1.0, 1.0, 1.0, 1.0, 1.0, 1.0, 1.0, 1.0, 1.0, 1.0, 1.0, 1.0, 1.0, 1.0, 1.0, 1.0, 1.0, 1.0, 1.0, 1.0, 1.0, 1.0, 1.0, 1.0, 1.0, 1.0, 1.0, 1.0, 1.0, 1.0, 1.0, 1.0, 1.0, 1.0, 1.0, 1.0, 1.0, 1.0, 1.0, 1.0, 1.0, 1.0, 1.0, 1.0, 1.0, 1.0, 1.0, 1.0, 1.0, 1.0, 1.0, 1.0, 1.0, 1.0, 1.0, 1.0, 1.0, 1.0, 1.0, 1.0, 1.0, 1.0, 1.0, 1.0, 1.0, 1.0, 1.0, 1.0, 1.0, 1.0, 1.0, 1.0, 1.0, 1.0, 1.0, 1.0, 1.0, 1.0, 1.0, 1.0, 1.0, 1.0, 1.0, 1.0, 1.0, 1.0, 1.0, 1.0, 1.0, 1.0, 1.0, 1.0, 1.0, 1.0, 1.0, 1.0, 1.0, 1.0, 1.0, 1.0, 1.0, 1.0, 1.0, 1.0, 1.0, 1.0, 1.0, 1.0, 1.0, 1.0, 1.0, 1.0, 1.0, 1.0, 1.0, 1.0, 1.0, 1.0, 1.0, 1.0, 1.0, 1.0, 1.0, 1.0, 1.0, 1.0, 1.0, 1.0, 1.0, 1.0, 1.0, 1.0, 1.0, 1.0, 1.0, 1.0, 1.0, 1.0, 1.0, 1.0, 1.0, 1.0, 1.0, 1.0, 1.0, 1.0, 1.0, 1.0, 1.0, 1.0, 1.0, 1.0, 1.0, 1.0, 1.0, 1.0, 1.0, 1.0, 1.0, 1.0, 1.0, 1.0, 1.0, 1.0, 1.0, 1.0, 1.0, 1.0, 1.0, 1.0, 1.0, 1.0, 1.0, 1.0, 1.0, 1.0, 1.0, 1.0, 1.0, 1.0, 1.0, 1.0, 1.0, 1.0, 1.0, 1.0, 1.0, 1.0, 1.0, 1.0, 1.0, 1.0, 1.0, 1.0, 1.0, 1.0, 1.0, 1.0, 1.0, 1.0, 1.0, 1.0, 1.0, 1.0, 1.0, 1.0, 1.0, 1.0, 1.0, 1.0, 1.0, 1.0, 1.0, 1.0, 1.0, 1.0, 1.0, 1.0, 1.0, 1.0, 1.0, 1.0, 1.0, 1.0, 1.0, 1.0, 1.0, 1.0, 1.0, 1.0, 1.0, 1.0, 1.0, 1.0, 1.0, 1.0, 1.0, 1.0, 1.0, 1.0, 1.0, 1.0, 1.0, 1.0, 1.0, 1.0, 1.0, 1.0, 1.0, 1.0, 1.0, 1.0, 1.0, 1.0, 1.0, 1.0, 1.0, 1.0, 1.0, 1.0, 1.0, 1.0, 1.0, 1.0, 1.0, 1.0, 1.0, 1.0, 1.0, 1.0, 1.0, 1.0, 1.0, 1.0, 1.0, 1.0, 1.0, 1.0, 1.0, 1.0, 1.0, 1.0, 1.0, 1.0, 1.0, 1.0, 1.0, 1.0, 1.0, 1.0, 1.0, 1.0, 1.0, 1.0, 1.0, 1.0, 1.0, 1.0, 1.0, 1.0, 1.0, 1.0, 1.0, 1.0, 1.0, 1.0, 1.0, 1.0, 1.0, 1.0, 1.0, 1.0, 1.0, 1.0, 1.0, 1.0, 1.0, 1.0, 1.0, 1.0, 1.0, 1.0, 1.0, 1.0, 1.0, 1.0, 1.0, 1.0, 1.0, 1.0, 1.0, 1.0, 1.0, 1.0, 1.0, 1.0, 1.0, 1.0, 1.0, 1.0, 1.0, 1.0, 1.0, 1.0, 1.0, 1.0, 1.0, 1.0, 1.0, 1.0, 1.0, 1.0, 1.0, 1.0, 1.0, 1.0, 1.0, 1.0, 1.0, 1.0, 1.0, 1.0, 1.0, 1.0, 1.0, 1.0, 1.0, 1.0, 1.0, 1.0, 1.0, 1.0, 1.0, 1.0, 1.0, 1.0, 1.0, 1.0, 1.0, 1.0, 1.0, 1.0, 1.0, 1.0, 1.0, 1.0, 1.0, 1.0, 1.0, 1.0, 1.0, 1.0, 1.0, 1.0, 1.0, 1.0, 1.0, 1.0, 1.0, 1.0, 1.0, 1.0, 1.0, 1.0, 1.0, 1.0, 1.0, 1.0, 1.0, 1.0, 1.0, 1.0, 1.0, 1.0, 1.0, 1.0, 1.0, 1.0, 1.0, 1.0, 1.0, 1.0, 1.0, 1.0, 1.0, 1.0, 1.0, 1.0, 1.0, 1.0, 1.0, 1.0, 1.0, 1.0, 1.0, 1.0, 1.0, 1.0, 1.0, 1.0, 1.0, 1.0, 1.0, 1.0, 1.0, 1.0, 1.0, 1.0, 1.0, 1.0, 1.0, 1.0, 1.0, 1.0, 1.0, 1.0, 1.0, 1.0, 1.0, 1.0, 1.0, 1.0, 1.0, 1.0, 1.0, 1.0, 1.0, 1.0, 1.0, 1.0, 1.0, 1.0, 1.0, 1.0, 1.0, 1.0, 1.0, 1.0, 1.0, 1.0, 1.0, 1.0, 1.0, 1.0, 1.0, 1.0, 1.0, 1.0, 1.0, 1.0, 1.0, 1.0, 1.0, 1.0, 1.0, 1.0, 1.0, 1.0, 1.0, 1.0, 1.0, 1.0, 1.0, 1.0, 1.0, 1.0, 1.0, 1.0, 1.0, 1.0, 1.0, 1.0, 1.0, 1.0, 1.0, 1.0, 1.0, 1.0, 1.0, 1.0, 1.0, 1.0, 1.0, 1.0, 1.0, 1.0, 1.0, 1.0, 1.0, 1.0, 1.0, 1.0, 1.0, 1.0, 1.0, 1.0, 1.0, 1.0, 1.0, 1.0, 1.0, 1.0, 1.0, 1.0, 1.0, 1.0, 1.0, 1.0, 1.0, 1.0, 1.0, 1.0, 1.0, 1.0, 1.0, 1.0, 1.0, 1.0, 1.0, 1.0, 1.0, 1.0, 1.0, 1.0, 1.0, 1.0, 1.0, 1.0, 1.0, 1.0, 1.0, 1.0, 1.0, 1.0, 1.0, 1.0, 1.0, 1.0, 1.0, 1.0, 1.0, 1.0, 1.0, 1.0, 1.0, 1.0, 1.0, 1.0, 1.0, 1.0, 1.0, 1.0, 1.0, 1.0, 1.0, 1.0, 1.0, 1.0, 1.0, 1.0, 1.0, 1.0, 1.0, 1.0, 1.0, 1.0, 1.0, 1.0, 1.0, 1.0, 1.0, 1.0, 1.0, 1.0, 1.0, 1.0, 1.0, 1.0, 1.0, 1.0, 1.0, 1.0, 1.0, 1.0, 1.0, 1.0, 1.0, 1.0, 1.0, 1.0, 1.0, 1.0, 1.0, 1.0, 1.0, 1.0, 1.0, 1.0, 1.0, 1.0, 1.0, 1.0, 1.0, 1.0, 1.0, 1.0, 1.0, 1.0, 1.0, 1.0, 1.0, 1.0, 1.0, 1.0, 1.0, 1.0, 1.0, 1.0, 1.0, 1.0, 1.0, 1.0, 1.0, 1.0, 1.0, 1.0, 1.0, 1.0, 1.0, 1.0, 1.0, 1.0, 1.0, 1.0, 1.0, 1.0, 1.0, 1.0, 1.0, 1.0, 1.0, 1.0, 1.0, 1.0, 1.0, 1.0, 1.0, 1.0, 1.0, 1.0, 1.0, 1.0, 1.0, 1.0, 1.0, 1.0, 1.0, 1.0, 1.0, 1.0, 1.0, 1.0, 1.0, 1.0, 1.0, 1.0, 1.0, 1.0, 1.0, 1.0, 1.0, 1.0, 1.0, 1.0, 1.0, 1.0, 1.0, 1.0, 1.0, 1.0, 1.0, 1.0, 1.0, 1.0, 1.0, 1.0, 1.0, 1.0, 1.0, 1.0, 1.0, 1.0, 1.0, 1.0, 1.0, 1.0, 1.0, 1.0, 1.0, 1.0, 1.0, 1.0, 1.0, 1.0, 1.0, 1.0, 1.0, 1.0, 1.0, 1.0, 1.0, 1.0, 1.0, 1.0, 1.0, 1.0, 1.0, 1.0, 1.0, 1.0, 1.0, 1.0, 1.0, 1.0, 1.0, 1.0, 1.0, 1.0, 1.0, 1.0, 1.0, 1.0, 1.0, 1.0, 1.0, 1.0, 1.0, 1.0, 1.0, 1.0, 1.0, 1.0, 1.0, 1.0, 1.0, 1.0, 1.0, 1.0, 1.0, 1.0, 1.0, 1.0, 1.0, 1.0, 1.0, 1.0, 1.0, 1.0, 1.0, 1.0, 1.0, 1.0, 1.0, 1.0, 1.0, 1.0, 1.0, 1.0, 1.0, 1.0, 1.0, 1.0, 1.0, 1.0, 1.0, 1.0, 1.0, 1.0, 1.0, 1.0, 1.0, 1.0, 1.0, 1.0, 1.0, 1.0, 1.0, 1.0, 1.0, 1.0, 1.0, 1.0, 1.0, 1.0, 1.0, 1.0, 1.0, 1.0, 1.0, 1.0, 1.0, 1.0, 1.0, 1.0, 1.0, 1.0, 1.0, 1.0, 1.0, 1.0, 1.0, 1.0, 1.0, 1.0, 1.0, 1.0, 1.0, 1.0, 1.0, 1.0, 1.0, 1.0, 1.0, 1.0, 1.0, 1.0, 1.0, 1.0, 1.0, 1.0, 1.0, 1.0, 1.0, 1.0, 1.0, 1.0, 1.0, 1.0, 1.0, 1.0, 1.0, 1.0, 1.0, 1.0, 1.0, 1.0, 1.0, 1.0, 1.0, 1.0, 1.0, 1.0, 1.0, 1.0, 1.0, 1.0, 1.0, 1.0, 1.0, 1.0, 1.0, 1.0, 1.0, 1.0, 1.0, 1.0, 1.0, 1.0, 1.0, 1.0, 1.0, 1.0, 1.0, 1.0, 1.0, 1.0, 1.0, 1.0, 1.0, 1.0, 1.0, 1.0, 1.0, 1.0, 1.0, 1.0, 1.0, 1.0, 1.0, 1.0, 1.0, 1.0, 1.0, 1.0, 1.0, 1.0, 1.0, 1.0, 1.0, 1.0, 1.0, 1.0, 1.0, 1.0, 1.0, 1.0, 1.0, 1.0, 1.0, 1.0, 1.0, 1.0, 1.0, 1.0, 1.0, 1.0, 1.0, 1.0, 1.0, 1.0, 1.0, 1.0, 1.0, 1.0, 1.0, 1.0, 1.0, 1.0, 1.0, 1.0, 1.0, 1.0, 1.0, 1.0, 1.0, 1.0, 1.0, 1.0, 1.0, 1.0, 1.0, 1.0, 1.0, 1.0, 1.0, 1.0, 1.0, 1.0, 1.0, 1.0, 1.0, 1.0, 1.0, 1.0, 1.0, 1.0, 1.0, 1.0, 1.0, 1.0, 1.0, 1.0, 1.0, 1.0, 1.0, 1.0, 1.0, 1.0, 1.0, 1.0, 1.0, 1.0, 1.0, 1.0, 1.0, 1.0, 1.0, 1.0, 1.0, 1.0, 1.0, 1.0, 1.0, 1.0, 1.0, 1.0, 1.0, 1.0, 1.0, 1.0, 1.0, 1.0, 1.0, 1.0, 1.0, 1.0, 1.0, 1.0, 1.0, 1.0, 1.0, 1.0, 1.0, 1.0, 1.0, 1.0, 1.0, 1.0, 1.0, 1.0, 1.0, 1.0, 1.0, 1.0, 1.0, 1.0, 1.0, 1.0, 1.0, 1.0, 1.0, 1.0, 1.0, 1.0, 1.0, 1.0, 1.0, 1.0, 1.0, 1.0, 1.0, 1.0, 1.0, 1.0, 1.0, 1.0, 1.0, 1.0, 1.0, 1.0, 1.0, 1.0, 1.0, 1.0, 1.0, 1.0, 1.0, 1.0, 1.0, 1.0, 1.0, 1.0, 1.0, 1.0, 1.0, 1.0, 1.0, 1.0, 1.0, 1.0, 1.0, 1.0, 1.0, 1.0, 1.0, 1.0, 1.0, 1.0, 1.0, 1.0, 1.0, 1.0, 1.0, 1.0, 1.0, 1.0, 1.0, 1.0, 1.0, 1.0, 1.0, 1.0, 1.0, 1.0, 1.0, 1.0, 1.0, 1.0, 1.0, 1.0, 1.0, 1.0, 1.0, 1.0, 1.0, 1.0, 1.0, 1.0, 1.0, 1.0, 1.0, 1.0, 1.0, 1.0, 1.0, 1.0, 1.0, 1.0, 1.0, 1.0, 1.0, 1.0, 1.0, 1.0, 1.0, 1.0, 1.0, 1.0, 1.0, 1.0, 1.0, 1.0, 1.0, 1.0, 1.0, 1.0, 1.0, 1.0, 1.0, 1.0, 1.0, 1.0, 1.0, 1.0, 1.0, 1.0, 1.0, 1.0, 1.0, 1.0, 1.0, 1.0, 1.0, 1.0, 1.0, 1.0, 1.0, 1.0, 1.0, 1.0, 1.0, 1.0, 1.0, 1.0, 1.0, 1.0, 1.0, 1.0, 1.0, 1.0, 1.0, 1.0, 1.0, 1.0, 1.0, 1.0, 1.0, 1.0, 1.0, 1.0, 1.0, 1.0, 1.0, 1.0, 1.0, 1.0, 1.0, 1.0, 1.0, 1.0, 1.0, 1.0, 1.0, 1.0, 1.0, 1.0, 1.0, 1.0, 1.0, 1.0, 1.0, 1.0, 1.0, 1.0, 1.0, 1.0, 1.0, 1.0, 1.0, 1.0, 1.0, 1.0, 1.0, 1.0, 1.0, 1.0, 1.0, 1.0, 1.0, 1.0, 1.0, 1.0, 1.0, 1.0, 1.0, 1.0, 1.0, 1.0, 1.0, 1.0, 1.0, 1.0, 1.0, 1.0, 1.0, 1.0, 1.0, 1.0, 1.0, 1.0, 1.0, 1.0, 1.0, 1.0, 1.0, 1.0, 1.0, 1.0, 1.0, 1.0, 1.0, 1.0, 1.0, 1.0, 1.0, 1.0, 1.0, 1.0, 1.0, 1.0, 1.0, 1.0, 1.0, 1.0, 1.0, 1.0, 1.0, 1.0, 1.0, 1.0, 1.0, 1.0, 1.0, 1.0, 1.0, 1.0, 1.0, 1.0, 1.0, 1.0, 1.0, 1.0, 1.0, 1.0, 1.0, 1.0, 1.0, 1.0, 1.0, 1.0, 1.0, 1.0, 1.0, 1.0, 1.0, 1.0, 1.0, 1.0, 1.0, 1.0, 1.0, 1.0, 1.0, 1.0, 1.0, 1.0, 1.0, 1.0, 1.0, 1.0, 1.0, 1.0, 1.0, 1.0, 1.0, 1.0, 1.0, 1.0, 1.0, 1.0, 1.0, 1.0, 1.0, 1.0, 1.0, 1.0, 1.0, 1.0, 1.0, 1.0, 1.0, 1.0, 1.0, 1.0, 1.0, 1.0, 1.0, 1.0, 1.0, 1.0, 1.0, 1.0, 1.0, 1.0, 1.0, 1.0, 1.0, 1.0, 1.0, 1.0, 1.0, 1.0, 1.0, 1.0, 1.0, 1.0, 1.0, 1.0, 1.0, 1.0, 1.0, 1.0, 1.0, 1.0, 1.0, 1.0, 1.0, 1.0, 1.0, 1.0, 1.0, 1.0, 1.0, 1.0, 1.0, 1.0, 1.0, 1.0, 1.0, 1.0, 1.0, 1.0, 1.0, 1.0, 1.0, 1.0, 1.0, 1.0, 1.0, 1.0, 1.0, 1.0, 1.0, 1.0, 1.0, 1.0, 1.0, 1.0, 1.0, 1.0, 1.0, 1.0, 1.0, 1.0, 1.0, 1.0, 1.0, 1.0, 1.0, 1.0, 1.0, 1.0, 1.0, 1.0, 1.0, 1.0, 1.0, 1.0, 1.0, 1.0, 1.0, 1.0, 1.0, 1.0, 1.0, 1.0, 1.0, 1.0, 1.0, 1.0, 1.0, 1.0, 1.0, 1.0, 1.0, 1.0, 1.0, 1.0, 1.0, 1.0, 1.0, 1.0, 1.0, 1.0, 1.0, 1.0, 1.0, 1.0, 1.0, 1.0, 1.0, 1.0, 1.0, 1.0, 1.0, 1.0, 1.0, 1.0, 1.0, 1.0, 1.0, 1.0, 1.0, 1.0, 1.0, 1.0, 1.0, 1.0, 1.0, 1.0, 1.0, 1.0, 1.0, 1.0, 1.0, 1.0, 1.0, 1.0, 1.0, 1.0, 1.0, 1.0, 1.0, 1.0, 1.0, 1.0, 1.0, 1.0, 1.0, 1.0, 1.0, 1.0, 1.0, 1.0, 1.0, 1.0, 1.0, 1.0, 1.0, 1.0, 1.0, 1.0, 1.0, 1.0, 1.0, 1.0, 1.0, 1.0, 1.0, 1.0, 1.0, 1.0, 1.0, 1.0, 1.0, 1.0, 1.0, 1.0, 1.0, 1.0, 1.0, 1.0, 1.0, 1.0, 1.0, 1.0, 1.0, 1.0, 1.0, 1.0, 1.0, 1.0, 1.0, 1.0, 1.0, 1.0, 1.0, 1.0, 1.0, 1.0, 1.0, 1.0, 1.0, 1.0, 1.0, 1.0, 1.0, 1.0, 1.0, 1.0, 1.0, 1.0, 1.0, 1.0, 1.0, 1.0, 1.0, 1.0, 1.0, 1.0, 1.0, 1.0, 1.0, 1.0, 1.0, 1.0, 1.0, 1.0, 1.0, 1.0, 1.0, 1.0, 1.0, 1.0, 1.0, 1.0, 1.0, 1.0, 1.0, 1.0, 1.0, 1.0, 1.0, 1.0, 1.0, 1.0, 1.0, 1.0, 1.0, 1.0, 1.0, 1.0, 1.0, 1.0, 1.0, 1.0, 1.0, 1.0, 1.0, 1.0, 1.0, 1.0, 1.0, 1.0, 1.0, 1.0, 1.0, 1.0, 1.0, 1.0, 1.0, 1.0, 1.0, 1.0, 1.0, 1.0, 1.0, 1.0, 1.0, 1.0, 1.0, 1.0, 1.0, 1.0, 1.0, 1.0, 1.0, 1.0, 1.0, 1.0, 1.0, 1.0, 1.0, 1.0, 1.0, 1.0, 1.0, 1.0, 1.0, 1.0, 1.0, 1.0, 1.0, 1.0, 1.0, 1.0, 1.0, 1.0, 1.0, 1.0, 1.0, 1.0, 1.0, 1.0, 1.0, 1.0, 1.0, 1.0, 1.0, 1.0, 1.0, 1.0, 1.0, 1.0, 1.0, 1.0, 1.0, 1.0, 1.0, 1.0, 1.0, 1.0, 1.0, 1.0, 1.0, 1.0, 1.0, 1.0, 1.0, 1.0, 1.0, 1.0, 1.0, 1.0, 1.0, 1.0, 1.0, 1.0, 1.0, 1.0, 1.0, 1.0, 1.0, 1.0, 1.0, 1.0, 1.0, 1.0, 1.0, 1.0, 1.0, 1.0, 1.0, 1.0, 1.0, 1.0, 1.0, 1.0, 1.0, 1.0, 1.0, 1.0, 1.0, 1.0, 1.0, 1.0, 1.0, 1.0, 1.0, 1.0, 1.0, 1.0, 1.0, 1.0, 1.0, 1.0, 1.0, 1.0, 1.0, 1.0, 1.0, 1.0, 1.0, 1.0, 1.0, 1.0, 1.0, 1.0, 1.0, 1.0, 1.0, 1.0, 1.0, 1.0, 1.0, 1.0, 1.0, 1.0, 1.0, 1.0, 1.0, 1.0, 1.0, 1.0, 1.0, 1.0, 1.0, 1.0, 1.0, 1.0, 1.0, 1.0, 1.0, 1.0, 1.0, 1.0, 1.0, 1.0, 1.0, 1.0, 1.0, 1.0, 1.0, 1.0, 1.0, 1.0, 1.0, 1.0, 1.0, 1.0, 1.0, 1.0, 1.0, 1.0, 1.0, 1.0, 1.0, 1.0, 1.0, 1.0, 1.0, 1.0, 1.0, 1.0, 1.0, 1.0, 1.0, 1.0, 1.0, 1.0, 1.0, 1.0, 1.0, 1.0, 1.0, 1.0, 1.0, 1.0, 1.0, 1.0, 1.0, 1.0, 1.0, 1.0, 1.0, 1.0, 1.0, 1.0, 1.0, 1.0, 1.0, 1.0, 1.0, 1.0, 1.0, 1.0, 1.0, 1.0, 1.0, 1.0, 1.0, 1.0, 1.0, 1.0, 1.0, 1.0, 1.0, 1.0, 1.0, 1.0, 1.0, 1.0, 1.0, 1.0, 1.0, 1.0, 1.0, 1.0, 1.0, 1.0, 1.0, 1.0, 1.0, 1.0, 1.0, 1.0, 1.0, 1.0, 1.0, 1.0, 1.0, 1.0, 1.0, 1.0, 1.0, 1.0, 1.0, 1.0, 1.0, 1.0, 1.0, 1.0, 1.0, 1.0, 1.0, 1.0, 1.0, 1.0, 1.0, 1.0, 1.0, 1.0, 1.0, 1.0, 1.0, 1.0, 1.0, 1.0, 1.0, 1.0, 1.0, 1.0, 1.0, 1.0, 1.0, 1.0, 1.0, 1.0, 1.0, 1.0, 1.0, 1.0, 1.0, 1.0, 1.0, 1.0, 1.0, 1.0, 1.0, 1.0, 1.0, 1.0, 1.0, 1.0, 1.0, 1.0, 1.0, 1.0, 1.0, 1.0, 1.0, 1.0, 1.0, 1.0, 1.0, 1.0, 1.0, 1.0, 1.0, 1.0, 1.0, 1.0, 1.0, 1.0, 1.0, 1.0, 1.0, 1.0, 1.0, 1.0, 1.0, 1.0, 1.0, 1.0, 1.0, 1.0, 1.0, 1.0, 1.0, 1.0, 1.0, 1.0, 1.0, 1.0, 1.0, 1.0, 1.0, 1.0, 1.0, 1.0, 1.0, 1.0, 1.0, 1.0, 1.0, 1.0, 1.0, 1.0, 1.0, 1.0, 1.0, 1.0, 1.0, 1.0, 1.0, 1.0, 1.0, 1.0, 1.0, 1.0, 1.0, 1.0, 1.0, 1.0, 1.0, 1.0, 1.0, 1.0, 1.0, 1.0, 1.0, 1.0, 1.0, 1.0, 1.0, 1.0, 1.0, 1.0, 1.0, 1.0, 1.0, 1.0, 1.0, 1.0, 1.0, 1.0, 1.0, 1.0, 1.0])
me_cube_001.materials.append(mat_material_002)
me_cube_001.use_remesh_preserve_volume = False
me_cube_001.use_remesh_preserve_attributes = False
me_cube_001.use_mirror_vertex_groups = False
me_cube_001.update()
me_cube_013 = bpy.data.meshes.new('Cube.013')
me_cube_013.from_pydata([(-0.9445, -1.0, -1.0), (-1.0, -0.9445, -1.0), (-0.9518, -0.9995, -1.0), (-0.9589, -0.9981, -1.0), (-0.9658, -0.9958, -1.0), (-0.9723, -0.9926, -1.0), (-0.9783, -0.9885, -1.0), (-0.9838, -0.9838, -1.0), (-0.9885, -0.9783, -1.0), (-0.9926, -0.9723, -1.0), (-0.9958, -0.9658, -1.0), (-0.9981, -0.9589, -1.0), (-0.9995, -0.9518, -1.0), (-1.0, -0.9445, 1.0), (-0.9445, -1.0, 1.0), (-0.9995, -0.9518, 1.0), (-0.9981, -0.9589, 1.0), (-0.9958, -0.9658, 1.0), (-0.9926, -0.9723, 1.0), (-0.9885, -0.9783, 1.0), (-0.9838, -0.9838, 1.0), (-0.9783, -0.9885, 1.0), (-0.9723, -0.9926, 1.0), (-0.9658, -0.9958, 1.0), (-0.9589, -0.9981, 1.0), (-0.9518, -0.9995, 1.0), (-1.0, 0.9445, -1.0), (-0.9445, 1.0, -1.0), (-0.9995, 0.9518, -1.0), (-0.9981, 0.9589, -1.0), (-0.9958, 0.9658, -1.0), (-0.9926, 0.9723, -1.0), (-0.9885, 0.9783, -1.0), (-0.9838, 0.9838, -1.0), (-0.9783, 0.9885, -1.0), (-0.9723, 0.9926, -1.0), (-0.9658, 0.9958, -1.0), (-0.9589, 0.9981, -1.0), (-0.9518, 0.9995, -1.0), (-0.9445, 1.0, 1.0), (-1.0, 0.9445, 1.0), (-0.9518, 0.9995, 1.0), (-0.9589, 0.9981, 1.0), (-0.9658, 0.9958, 1.0), (-0.9723, 0.9926, 1.0), (-0.9783, 0.9885, 1.0), (-0.9838, 0.9838, 1.0), (-0.9885, 0.9783, 1.0), (-0.9926, 0.9723, 1.0), (-0.9958, 0.9658, 1.0), (-0.9981, 0.9589, 1.0), (-0.9995, 0.9518, 1.0), (1.0, -0.9445, -1.0), (0.9445, -1.0, -1.0), (0.9995, -0.9518, -1.0), (0.9981, -0.9589, -1.0), (0.9958, -0.9658, -1.0), (0.9926, -0.9723, -1.0), (0.9885, -0.9783, -1.0), (0.9838, -0.9838, -1.0), (0.9783, -0.9885, -1.0), (0.9723, -0.9926, -1.0), (0.9658, -0.9958, -1.0), (0.9589, -0.9981, -1.0), (0.9518, -0.9995, -1.0), (0.9445, -1.0, 1.0), (1.0, -0.9445, 1.0), (0.9518, -0.9995, 1.0), (0.9589, -0.9981, 1.0), (0.9658, -0.9958, 1.0), (0.9723, -0.9926, 1.0), (0.9783, -0.9885, 1.0), (0.9838, -0.9838, 1.0), (0.9885, -0.9783, 1.0), (0.9926, -0.9723, 1.0), (0.9958, -0.9658, 1.0), (0.9981, -0.9589, 1.0), (0.9995, -0.9518, 1.0), (0.9445, 1.0, -1.0), (1.0, 0.9445, -1.0), (0.9518, 0.9995, -1.0), (0.9589, 0.9981, -1.0), (0.9658, 0.9958, -1.0), (0.9723, 0.9926, -1.0), (0.9783, 0.9885, -1.0), (0.9838, 0.9838, -1.0), (0.9885, 0.9783, -1.0), (0.9926, 0.9723, -1.0), (0.9958, 0.9658, -1.0), (0.9981, 0.9589, -1.0), (0.9995, 0.9518, -1.0), (1.0, 0.9445, 1.0), (0.9445, 1.0, 1.0), (0.9995, 0.9518, 1.0), (0.9981, 0.9589, 1.0), (0.9958, 0.9658, 1.0), (0.9926, 0.9723, 1.0), (0.9885, 0.9783, 1.0), (0.9838, 0.9838, 1.0), (0.9783, 0.9885, 1.0), (0.9723, 0.9926, 1.0), (0.9658, 0.9958, 1.0), (0.9589, 0.9981, 1.0), (0.9518, 0.9995, 1.0)], [], [(53, 65, 14, 0), (79, 91, 66, 52), (91, 93, 94, 95, 96, 97, 98, 99, 100, 101, 102, 103, 92, 39, 41, 42, 43, 44, 45, 46, 47, 48, 49, 50, 51, 40, 13, 15, 16, 17, 18, 19, 20, 21, 22, 23, 24, 25, 14, 65, 67, 68, 69, 70, 71, 72, 73, 74, 75, 76, 77, 66), (1, 13, 40, 26), (27, 39, 92, 78), (0, 14, 25, 2), (2, 25, 24, 3), (3, 24, 23, 4), (4, 23, 22, 5), (5, 22, 21, 6), (6, 21, 20, 7), (7, 20, 19, 8), (8, 19, 18, 9), (9, 18, 17, 10), (10, 17, 16, 11), (11, 16, 15, 12), (12, 15, 13, 1), (39, 27, 38, 41), (41, 38, 37, 42), (42, 37, 36, 43), (43, 36, 35, 44), (44, 35, 34, 45), (45, 34, 33, 46), (46, 33, 32, 47), (47, 32, 31, 48), (48, 31, 30, 49), (49, 30, 29, 50), (50, 29, 28, 51), (51, 28, 26, 40), (91, 79, 90, 93), (93, 90, 89, 94), (94, 89, 88, 95), (95, 88, 87, 96), (96, 87, 86, 97), (97, 86, 85, 98), (98, 85, 84, 99), (99, 84, 83, 100), (100, 83, 82, 101), (101, 82, 81, 102), (102, 81, 80, 103), (103, 80, 78, 92), (65, 53, 64, 67), (67, 64, 63, 68), (68, 63, 62, 69), (69, 62, 61, 70), (70, 61, 60, 71), (71, 60, 59, 72), (72, 59, 58, 73), (73, 58, 57, 74), (74, 57, 56, 75), (75, 56, 55, 76), (76, 55, 54, 77), (77, 54, 52, 66), (26, 28, 29, 30, 31, 32, 33, 34, 35, 36, 37, 38, 27, 78, 80, 81, 82, 83, 84, 85, 86, 87, 88, 89, 90, 79, 52, 54, 55, 56, 57, 58, 59, 60, 61, 62, 63, 64, 53, 0, 2, 3, 4, 5, 6, 7, 8, 9, 10, 11, 12, 1)])
me_cube_013.polygons.foreach_set('material_index', [1, 1, 0, 1, 1, 1, 1, 1, 1, 1, 1, 1, 1, 1, 1, 1, 1, 1, 1, 1, 1, 1, 1, 1, 1, 1, 1, 1, 1, 1, 1, 1, 1, 1, 1, 1, 1, 1, 1, 1, 1, 1, 1, 1, 1, 1, 1, 1, 1, 1, 1, 1, 1, 1])
_uv = me_cube_013.uv_layers.new(name='UVMap')
_uv.uv.foreach_set('vector', [-2.701, -0.9723, -0.2985, -0.9686, -0.3019, 1.301, -2.705, 1.297, -2.701, -3.745, -0.2985, -3.741, -0.3019, -1.472, -2.705, -1.475, -0.2244, -1.148, -0.2338, -1.149, -0.243, -1.151, -0.252, -1.154, -0.2604, -1.158, -0.2682, -1.163, -0.2753, -1.169, -0.2815, -1.176, -0.2868, -1.184, -0.2909, -1.193, -0.294, -1.202, -0.2958, -1.211, -0.2964, -1.22, -0.2964, -3.673, -0.2958, -3.682, -0.294, -3.691, -0.2909, -3.7, -0.2868, -3.709, -0.2815, -3.717, -0.2753, -3.724, -0.2682, -3.73, -0.2604, -3.735, -0.252, -3.739, -0.243, -3.742, -0.2338, -3.744, -0.2244, -3.745, 2.228, -3.745, 2.238, -3.744, 2.247, -3.742, 2.256, -3.739, 2.264, -3.735, 2.272, -3.73, 2.279, -3.724, 2.285, -3.717, 2.29, -3.709, 2.295, -3.7, 2.298, -3.691, 2.3, -3.682, 2.3, -3.673, 2.3, -1.22, 2.3, -1.211, 2.298, -1.202, 2.295, -1.193, 2.29, -1.184, 2.285, -1.176, 2.279, -1.169, 2.272, -1.163, 2.264, -1.158, 2.256, -1.154, 2.247, -1.151, 2.238, -1.149, 2.228, -1.148, -2.701, 1.8, -0.2985, 1.804, -0.3019, 4.073, -2.705, 4.07, -2.701, 4.573, -0.2985, 4.577, -0.3019, 6.846, -2.705, 6.842, -2.705, 1.297, -0.3019, 1.301, -0.3017, 1.343, -2.704, 1.339, -2.704, 1.339, -0.3017, 1.343, -0.3014, 1.385, -2.704, 1.381, -2.704, 1.381, -0.3014, 1.385, -0.3011, 1.427, -2.704, 1.423, -2.704, 1.423, -0.3011, 1.427, -0.3008, 1.469, -2.703, 1.465, -2.703, 1.465, -0.3008, 1.469, -0.3005, 1.51, -2.703, 1.507, -2.703, 1.507, -0.3005, 1.51, -0.3002, 1.552, -2.703, 1.549, -2.703, 1.549, -0.3002, 1.552, -0.2999, 1.594, -2.703, 1.591, -2.703, 1.591, -0.2999, 1.594, -0.2996, 1.636, -2.702, 1.633, -2.702, 1.633, -0.2996, 1.636, -0.2994, 1.678, -2.702, 1.675, -2.702, 1.675, -0.2994, 1.678, -0.2991, 1.72, -2.702, 1.716, -2.702, 1.716, -0.2991, 1.72, -0.2988, 1.762, -2.701, 1.758, -2.701, 1.758, -0.2988, 1.762, -0.2985, 1.804, -2.701, 1.8, -0.2985, 4.577, -2.701, 4.573, -2.701, 4.531, -0.2988, 4.535, -0.2988, 4.535, -2.701, 4.531, -2.702, 4.489, -0.2991, 4.493, -0.2991, 4.493, -2.702, 4.489, -2.702, 4.447, -0.2994, 4.451, -0.2994, 4.451, -2.702, 4.447, -2.702, 4.405, -0.2996, 4.409, -0.2996, 4.409, -2.702, 4.405, -2.703, 4.363, -0.2999, 4.367, -0.2999, 4.367, -2.703, 4.363, -2.703, 4.321, -0.3002, 4.325, -0.3002, 4.325, -2.703, 4.321, -2.703, 4.279, -0.3005, 4.283, -0.3005, 4.283, -2.703, 4.279, -2.703, 4.237, -0.3008, 4.241, -0.3008, 4.241, -2.703, 4.237, -2.704, 4.196, -0.3011, 4.199, -0.3011, 4.199, -2.704, 4.196, -2.704, 4.154, -0.3014, 4.157, -0.3014, 4.157, -2.704, 4.154, -2.704, 4.112, -0.3017, 4.115, -0.3017, 4.115, -2.704, 4.112, -2.705, 4.07, -0.3019, 4.073, -0.2985, 7.349, -2.701, 7.346, -2.701, 7.304, -0.2988, 7.307, -0.2988, 7.307, -2.701, 7.304, -2.702, 7.262, -0.2991, 7.265, -0.2991, 7.265, -2.702, 7.262, -2.702, 7.22, -0.2994, 7.223, -0.2994, 7.223, -2.702, 7.22, -2.702, 7.178, -0.2996, 7.181, -0.2996, 7.181, -2.702, 7.178, -2.703, 7.136, -0.2999, 7.14, -0.2999, 7.14, -2.703, 7.136, -2.703, 7.094, -0.3002, 7.098, -0.3002, 7.098, -2.703, 7.094, -2.703, 7.052, -0.3005, 7.056, -0.3005, 7.056, -2.703, 7.052, -2.703, 7.01, -0.3008, 7.014, -0.3008, 7.014, -2.703, 7.01, -2.704, 6.968, -0.3011, 6.972, -0.3011, 6.972, -2.704, 6.968, -2.704, 6.926, -0.3014, 6.93, -0.3014, 6.93, -2.704, 6.926, -2.704, 6.884, -0.3017, 6.888, -0.3017, 6.888, -2.704, 6.884, -2.705, 6.842, -0.3019, 6.846, -0.2985, -0.9686, -2.701, -0.9723, -2.701, -1.014, -0.2988, -1.011, -0.2988, -1.011, -2.701, -1.014, -2.702, -1.056, -0.2991, -1.052, -0.2991, -1.052, -2.702, -1.056, -2.702, -1.098, -0.2994, -1.094, -0.2994, -1.094, -2.702, -1.098, -2.702, -1.14, -0.2996, -1.136, -0.2996, -1.136, -2.702, -1.14, -2.703, -1.182, -0.2999, -1.178, -0.2999, -1.178, -2.703, -1.182, -2.703, -1.224, -0.3002, -1.22, -0.3002, -1.22, -2.703, -1.224, -2.703, -1.266, -0.3005, -1.262, -0.3005, -1.262, -2.703, -1.266, -2.703, -1.308, -0.3008, -1.304, -0.3008, -1.304, -2.703, -1.308, -2.704, -1.35, -0.3011, -1.346, -0.3011, -1.346, -2.704, -1.35, -2.704, -1.392, -0.3014, -1.388, -0.3014, -1.388, -2.704, -1.392, -2.704, -1.434, -0.3017, -1.43, -0.3017, -1.43, -2.704, -1.434, -2.705, -1.475, -0.3019, -1.472, -0.2964, -1.074, -0.2958, -1.084, -0.294, -1.093, -0.2909, -1.102, -0.2868, -1.11, -0.2815, -1.118, -0.2753, -1.125, -0.2683, -1.131, -0.2604, -1.137, -0.252, -1.141, -0.243, -1.144, -0.2338, -1.146, -0.2244, -1.146, 2.228, -1.146, 2.238, -1.146, 2.247, -1.144, 2.256, -1.141, 2.264, -1.137, 2.272, -1.131, 2.279, -1.125, 2.285, -1.118, 2.29, -1.11, 2.295, -1.102, 2.298, -1.093, 2.3, -1.084, 2.3, -1.074, 2.3, 1.378, 2.3, 1.388, 2.298, 1.397, 2.295, 1.406, 2.29, 1.414, 2.285, 1.422, 2.279, 1.429, 2.272, 1.435, 2.264, 1.441, 2.256, 1.445, 2.247, 1.448, 2.238, 1.45, 2.228, 1.45, -0.2244, 1.45, -0.2338, 1.45, -0.243, 1.448, -0.252, 1.445, -0.2604, 1.441, -0.2682, 1.435, -0.2753, 1.429, -0.2815, 1.422, -0.2868, 1.414, -0.2909, 1.406, -0.294, 1.397, -0.2958, 1.388, -0.2964, 1.378])
me_cube_013.materials.append(mat_material_003)
me_cube_013.materials.append(mat_ground)
me_cube_013.use_remesh_fix_poles = True
me_cube_013.use_remesh_preserve_attributes = False
me_cube_013.update()
me_folhaarvore = bpy.data.meshes.new('folhaArvore')
me_folhaarvore.from_pydata([(2.322, 2.129, 0.9017), (10.17, 2.259, 3.088), (2.322, 5.824, 0.9017), (4.312, 1.424, 1.047), (6.25, 1.431, 1.911), (12.16, 2.332, 3.233), (8.239, 1.449, 2.07), (8.314, -1.07, 1.049), (12.2, 0.9061, 2.658), (6.325, -1.386, 0.8887), (4.387, -1.686, 0.02517), (10.21, 0.5128, 2.513), (2.397, -1.074, -0.1201), (3.103, 5.707, 0.7723), (12.27, 3.759, 1.636), (10.21, 4.006, 2.513), (8.185, 3.969, 2.811), (4.387, 4.535, 0.02517), (0.332, 2.556, -0.806), (6.305, 4.249, 1.164)], [], [(0, 18, 2), (1, 6, 16, 15), (10, 12, 0, 3), (4, 3, 17, 19), (5, 1, 15, 14), (6, 4, 19, 16), (3, 0, 2, 13, 17), (11, 7, 6, 1), (9, 10, 3, 4), (8, 11, 1, 5), (12, 18, 0), (7, 9, 4, 6)])
me_folhaarvore.polygons.foreach_set('use_smooth', [True] * 12)
_uv = me_folhaarvore.uv_layers.new(name='UVMap')
_uv.uv.foreach_set('vector', [0.525, 0.1667, 0.5799, 0.0, 1.0, 0.1667, 0.5417, 0.8333, 0.4376, 0.6667, 0.7615, 0.6667, 0.7663, 0.8333, 0.03463, 0.3333, 0.1132, 0.1667, 0.525, 0.1667, 0.4344, 0.3333, 0.4353, 0.5, 0.4344, 0.3333, 0.8342, 0.3333, 0.7975, 0.5, 0.5512, 1.0, 0.5417, 0.8333, 0.7663, 0.8333, 0.7345, 1.0, 0.4376, 0.6667, 0.4353, 0.5, 0.7975, 0.5, 0.7615, 0.6667, 0.4344, 0.3333, 0.525, 0.1667, 1.0, 0.1667, 1.0, 0.2843, 0.8342, 0.3333, 0.3172, 0.8333, 0.1137, 0.6667, 0.4376, 0.6667, 0.5417, 0.8333, 0.07312, 0.5, 0.03463, 0.3333, 0.4344, 0.3333, 0.4353, 0.5, 0.3678, 1.0, 0.3172, 0.8333, 0.5417, 0.8333, 0.5512, 1.0, 0.1132, 0.1667, 0.5799, 0.0, 0.525, 0.1667, 0.1137, 0.6667, 0.07312, 0.5, 0.4353, 0.5, 0.4376, 0.6667])
me_folhaarvore.materials.append(mat_folhaarvore)
me_folhaarvore.use_remesh_fix_poles = True
me_folhaarvore.use_remesh_preserve_attributes = False
me_folhaarvore.update()

# ---- objects
ob_cube_003 = bpy.data.objects.new('Cube.003', me_cube_001)
ob_cube_005 = bpy.data.objects.new('Cube.005', me_cube_001)
ob_cube_006 = bpy.data.objects.new('Cube.006', me_cube_013)
ob_cube_007 = bpy.data.objects.new('Cube.007', me_cube_001)
ob_cube_008 = bpy.data.objects.new('Cube.008', me_cube_001)
ob_cube_009 = bpy.data.objects.new('Cube.009', me_cube_001)
ob_cube_010 = bpy.data.objects.new('Cube.010', me_cube_001)
ob_cube_011 = bpy.data.objects.new('Cube.011', me_cube_001)
ob_cube_012 = bpy.data.objects.new('Cube.012', me_cube_001)
ob_cube_013 = bpy.data.objects.new('Cube.013', me_cube_001)
ob_cube_014 = bpy.data.objects.new('Cube.014', me_cube_001)
ob_cube_015 = bpy.data.objects.new('Cube.015', me_cube_001)
ob_cube_016 = bpy.data.objects.new('Cube.016', me_cube_001)
ob_cube_017 = bpy.data.objects.new('Cube.017', me_cube_001)
ob_cube_018 = bpy.data.objects.new('Cube.018', me_cube_001)
ob_cube_019 = bpy.data.objects.new('Cube.019', me_cube_001)
ob_cube_020 = bpy.data.objects.new('Cube.020', me_cube_001)
ob_cube_021 = bpy.data.objects.new('Cube.021', me_cube_001)
ob_cube_022 = bpy.data.objects.new('Cube.022', me_cube_001)
ob_cube_023 = bpy.data.objects.new('Cube.023', me_cube_001)
ob_cube_024 = bpy.data.objects.new('Cube.024', me_cube_001)
ob_cube_025 = bpy.data.objects.new('Cube.025', me_cube_001)
ob_cube_027 = bpy.data.objects.new('Cube.027', me_cube_001)
ob_cube_028 = bpy.data.objects.new('Cube.028', me_cube_001)
ob_cube_029 = bpy.data.objects.new('Cube.029', me_cube_001)
ob_cube_030 = bpy.data.objects.new('Cube.030', me_cube_001)
ob_cube_031 = bpy.data.objects.new('Cube.031', me_cube_001)
ob_cube_032 = bpy.data.objects.new('Cube.032', me_cube_001)
ob_cube_033 = bpy.data.objects.new('Cube.033', me_cube_001)
ob_cube_034 = bpy.data.objects.new('Cube.034', me_cube_001)
ob_cube_035 = bpy.data.objects.new('Cube.035', me_cube_001)
ob_cube_036 = bpy.data.objects.new('Cube.036', me_cube_001)
ob_cube_037 = bpy.data.objects.new('Cube.037', me_cube_001)
ob_cube_038 = bpy.data.objects.new('Cube.038', me_cube_001)
ob_cube_039 = bpy.data.objects.new('Cube.039', me_cube_001)
ob_cube_042 = bpy.data.objects.new('Cube.042', me_cube_001)
ob_cube_043 = bpy.data.objects.new('Cube.043', me_cube_001)
ob_folhaarvore = bpy.data.objects.new('folhaArvore', me_folhaarvore)
ob_sun = bpy.data.objects.new('Sun', light_sun)

# ---- transforms, parenting, visibility, modifiers, constraints
ob_cube_003.location = (-0.229, -0.1227, -0.00532)
ob_cube_003.scale = (0.01169, 0.0173, 0.0173)
ob_cube_003.lock_rotations_4d = False
ob_cube_003.empty_display_type = 'ARROWS'
ob_cube_003.lineart.crease_threshold = 0.0
_vg = ob_cube_003.vertex_groups.new(name='Group')
_m = ob_cube_003.modifiers.new('ParticleSystem', 'PARTICLE_SYSTEM')
_m = ob_cube_003.modifiers.new('Subdivision', 'SUBSURF')
_m.levels = 2
ob_cube_005.location = (-0.1131, -0.05332, -0.00532)
ob_cube_005.rotation_euler = (0.0, -0.0, 1.259)
ob_cube_005.scale = (0.01284, 0.01899, 0.01899)
ob_cube_005.lock_rotations_4d = False
ob_cube_005.empty_display_type = 'ARROWS'
ob_cube_005.lineart.crease_threshold = 0.0
_vg = ob_cube_005.vertex_groups.new(name='Group')
_m = ob_cube_005.modifiers.new('ParticleSystem', 'PARTICLE_SYSTEM')
_m = ob_cube_005.modifiers.new('Subdivision', 'SUBSURF')
_m.levels = 2
ob_cube_006.location = (0.0, 0.0, 0.0)
ob_cube_006.scale = (0.4702, 0.4702, 0.0206)
ob_cube_007.location = (-0.1338, -0.003883, -0.00532)
ob_cube_007.rotation_euler = (0.0, -0.0, 0.2785)
ob_cube_007.scale = (0.01043, 0.01542, 0.01542)
ob_cube_007.lock_rotations_4d = False
ob_cube_007.empty_display_type = 'ARROWS'
ob_cube_007.lineart.crease_threshold = 0.0
_vg = ob_cube_007.vertex_groups.new(name='Group')
_m = ob_cube_007.modifiers.new('ParticleSystem', 'PARTICLE_SYSTEM')
_m = ob_cube_007.modifiers.new('Subdivision', 'SUBSURF')
_m.levels = 2
ob_cube_008.location = (-0.2714, 0.05617, -0.00532)
ob_cube_008.rotation_euler = (0.0, -0.0, 1.347)
ob_cube_008.scale = (0.009889, 0.01463, 0.01463)
ob_cube_008.lock_rotations_4d = False
ob_cube_008.empty_display_type = 'ARROWS'
ob_cube_008.lineart.crease_threshold = 0.0
_vg = ob_cube_008.vertex_groups.new(name='Group')
_m = ob_cube_008.modifiers.new('ParticleSystem', 'PARTICLE_SYSTEM')
_m = ob_cube_008.modifiers.new('Subdivision', 'SUBSURF')
_m.levels = 2
ob_cube_009.location = (-0.3602, -0.07019, -0.00532)
ob_cube_009.rotation_euler = (0.0, -0.0, -0.0103)
ob_cube_009.scale = (0.01169, 0.0173, 0.0173)
ob_cube_009.lock_rotations_4d = False
ob_cube_009.empty_display_type = 'ARROWS'
ob_cube_009.lineart.crease_threshold = 0.0
_vg = ob_cube_009.vertex_groups.new(name='Group')
_m = ob_cube_009.modifiers.new('ParticleSystem', 'PARTICLE_SYSTEM')
_m = ob_cube_009.modifiers.new('Subdivision', 'SUBSURF')
_m.levels = 2
ob_cube_010.location = (-0.3377, -0.1718, -0.00532)
ob_cube_010.rotation_euler = (0.05754, 0.1123, -1.308)
ob_cube_010.scale = (0.01169, 0.0173, 0.0173)
ob_cube_010.lock_rotations_4d = False
ob_cube_010.empty_display_type = 'ARROWS'
ob_cube_010.lineart.crease_threshold = 0.0
_vg = ob_cube_010.vertex_groups.new(name='Group')
_m = ob_cube_010.modifiers.new('ParticleSystem', 'PARTICLE_SYSTEM')
_m = ob_cube_010.modifiers.new('Subdivision', 'SUBSURF')
_m.levels = 2
ob_cube_011.location = (-0.09586, -0.2223, -0.00532)
ob_cube_011.rotation_euler = (0.0, -0.0, 3.569)
ob_cube_011.scale = (0.01169, 0.0173, 0.0173)
ob_cube_011.lock_rotations_4d = False
ob_cube_011.empty_display_type = 'ARROWS'
ob_cube_011.lineart.crease_threshold = 0.0
_vg = ob_cube_011.vertex_groups.new(name='Group')
_m = ob_cube_011.modifiers.new('ParticleSystem', 'PARTICLE_SYSTEM')
_m = ob_cube_011.modifiers.new('Subdivision', 'SUBSURF')
_m.levels = 2
ob_cube_012.location = (-0.1726, -0.3335, -0.00532)
ob_cube_012.rotation_euler = (0.0, -0.0, 4.828)
ob_cube_012.scale = (0.01169, 0.0173, 0.0173)
ob_cube_012.lock_rotations_4d = False
ob_cube_012.empty_display_type = 'ARROWS'
ob_cube_012.lineart.crease_threshold = 0.0
_vg = ob_cube_012.vertex_groups.new(name='Group')
_m = ob_cube_012.modifiers.new('ParticleSystem', 'PARTICLE_SYSTEM')
_m = ob_cube_012.modifiers.new('Subdivision', 'SUBSURF')
_m.levels = 2
ob_cube_013.location = (-0.1333, -0.3699, -0.00532)
ob_cube_013.rotation_euler = (0.0, -0.0, 3.847)
ob_cube_013.scale = (0.01169, 0.0173, 0.0173)
ob_cube_013.lock_rotations_4d = False
ob_cube_013.empty_display_type = 'ARROWS'
ob_cube_013.lineart.crease_threshold = 0.0
_vg = ob_cube_013.vertex_groups.new(name='Group')
_m = ob_cube_013.modifiers.new('ParticleSystem', 'PARTICLE_SYSTEM')
_m = ob_cube_013.modifiers.new('Subdivision', 'SUBSURF')
_m.levels = 2
ob_cube_014.location = (0.01683, -0.3676, -0.00532)
ob_cube_014.rotation_euler = (0.0, -0.0, 4.916)
ob_cube_014.scale = (0.01169, 0.0173, 0.0173)
ob_cube_014.lock_rotations_4d = False
ob_cube_014.empty_display_type = 'ARROWS'
ob_cube_014.lineart.crease_threshold = 0.0
_vg = ob_cube_014.vertex_groups.new(name='Group')
_m = ob_cube_014.modifiers.new('ParticleSystem', 'PARTICLE_SYSTEM')
_m = ob_cube_014.modifiers.new('Subdivision', 'SUBSURF')
_m.levels = 2
ob_cube_015.location = (0.04532, -0.2158, -0.00532)
ob_cube_015.rotation_euler = (0.0, -0.0, 3.558)
ob_cube_015.scale = (0.01169, 0.0173, 0.0173)
ob_cube_015.lock_rotations_4d = False
ob_cube_015.empty_display_type = 'ARROWS'
ob_cube_015.lineart.crease_threshold = 0.0
_vg = ob_cube_015.vertex_groups.new(name='Group')
_m = ob_cube_015.modifiers.new('ParticleSystem', 'PARTICLE_SYSTEM')
_m = ob_cube_015.modifiers.new('Subdivision', 'SUBSURF')
_m.levels = 2
ob_cube_016.location = (-0.01726, -0.1327, 0.00471)
ob_cube_016.rotation_euler = (0.05754, 0.1123, 2.261)
ob_cube_016.scale = (0.00945, 0.01398, 0.01398)
ob_cube_016.lock_rotations_4d = False
ob_cube_016.empty_display_type = 'ARROWS'
ob_cube_016.lineart.crease_threshold = 0.0
_vg = ob_cube_016.vertex_groups.new(name='Group')
_m = ob_cube_016.modifiers.new('ParticleSystem', 'PARTICLE_SYSTEM')
_m = ob_cube_016.modifiers.new('Subdivision', 'SUBSURF')
_m.levels = 2
ob_cube_017.location = (-0.2771, -0.2561, -0.00532)
ob_cube_017.rotation_euler = (0.0, -0.0, 3.648)
ob_cube_017.scale = (0.01169, 0.0173, 0.0173)
ob_cube_017.lock_rotations_4d = False
ob_cube_017.empty_display_type = 'ARROWS'
ob_cube_017.lineart.crease_threshold = 0.0
_vg = ob_cube_017.vertex_groups.new(name='Group')
_m = ob_cube_017.modifiers.new('ParticleSystem', 'PARTICLE_SYSTEM')
_m = ob_cube_017.modifiers.new('Subdivision', 'SUBSURF')
_m.levels = 2
ob_cube_018.location = (-0.124, 0.2071, -0.00532)
ob_cube_018.rotation_euler = (0.0, -0.0, 0.8638)
ob_cube_018.scale = (0.01169, 0.0173, 0.0173)
ob_cube_018.lock_rotations_4d = False
ob_cube_018.empty_display_type = 'ARROWS'
ob_cube_018.lineart.crease_threshold = 0.0
_vg = ob_cube_018.vertex_groups.new(name='Group')
_m = ob_cube_018.modifiers.new('ParticleSystem', 'PARTICLE_SYSTEM')
_m = ob_cube_018.modifiers.new('Subdivision', 'SUBSURF')
_m.levels = 2
ob_cube_019.location = (-0.1014, 0.3404, -0.00532)
ob_cube_019.rotation_euler = (0.0, -0.0, 2.123)
ob_cube_019.scale = (0.01284, 0.01899, 0.01899)
ob_cube_019.lock_rotations_4d = False
ob_cube_019.empty_display_type = 'ARROWS'
ob_cube_019.lineart.crease_threshold = 0.0
_vg = ob_cube_019.vertex_groups.new(name='Group')
_m = ob_cube_019.modifiers.new('ParticleSystem', 'PARTICLE_SYSTEM')
_m = ob_cube_019.modifiers.new('Subdivision', 'SUBSURF')
_m.levels = 2
ob_cube_020.location = (-0.1525, 0.3567, -0.00532)
ob_cube_020.rotation_euler = (0.0, -0.0, 1.142)
ob_cube_020.scale = (0.01043, 0.01542, 0.01542)
ob_cube_020.lock_rotations_4d = False
ob_cube_020.empty_display_type = 'ARROWS'
ob_cube_020.lineart.crease_threshold = 0.0
_vg = ob_cube_020.vertex_groups.new(name='Group')
_m = ob_cube_020.modifiers.new('ParticleSystem', 'PARTICLE_SYSTEM')
_m = ob_cube_020.modifiers.new('Subdivision', 'SUBSURF')
_m.levels = 2
ob_cube_021.location = (-0.2875, 0.2911, -0.00532)
ob_cube_021.rotation_euler = (0.0, -0.0, 2.211)
ob_cube_021.scale = (0.009889, 0.01463, 0.01463)
ob_cube_021.lock_rotations_4d = False
ob_cube_021.empty_display_type = 'ARROWS'
ob_cube_021.lineart.crease_threshold = 0.0
_vg = ob_cube_021.vertex_groups.new(name='Group')
_m = ob_cube_021.modifiers.new('ParticleSystem', 'PARTICLE_SYSTEM')
_m = ob_cube_021.modifiers.new('Subdivision', 'SUBSURF')
_m.levels = 2
ob_cube_022.location = (-0.2491, 0.1415, -0.00532)
ob_cube_022.rotation_euler = (0.0, -0.0, 0.8535)
ob_cube_022.scale = (0.01169, 0.0173, 0.0173)
ob_cube_022.lock_rotations_4d = False
ob_cube_022.empty_display_type = 'ARROWS'
ob_cube_022.lineart.crease_threshold = 0.0
_vg = ob_cube_022.vertex_groups.new(name='Group')
_m = ob_cube_022.modifiers.new('ParticleSystem', 'PARTICLE_SYSTEM')
_m = ob_cube_022.modifiers.new('Subdivision', 'SUBSURF')
_m.levels = 2
ob_cube_023.location = (-0.1573, 0.09264, -0.00532)
ob_cube_023.rotation_euler = (0.05754, 0.1123, -0.4439)
ob_cube_023.scale = (0.01169, 0.0173, 0.0173)
ob_cube_023.lock_rotations_4d = False
ob_cube_023.empty_display_type = 'ARROWS'
ob_cube_023.lineart.crease_threshold = 0.0
_vg = ob_cube_023.vertex_groups.new(name='Group')
_m = ob_cube_023.modifiers.new('ParticleSystem', 'PARTICLE_SYSTEM')
_m = ob_cube_023.modifiers.new('Subdivision', 'SUBSURF')
_m.levels = 2
ob_cube_024.location = (0.03826, 0.2437, -0.00532)
ob_cube_024.rotation_euler = (0.0, -0.0, 4.433)
ob_cube_024.scale = (0.01169, 0.0173, 0.0173)
ob_cube_024.lock_rotations_4d = False
ob_cube_024.empty_display_type = 'ARROWS'
ob_cube_024.lineart.crease_threshold = 0.0
_vg = ob_cube_024.vertex_groups.new(name='Group')
_m = ob_cube_024.modifiers.new('ParticleSystem', 'PARTICLE_SYSTEM')
_m = ob_cube_024.modifiers.new('Subdivision', 'SUBSURF')
_m.levels = 2
ob_cube_025.location = (0.07296, 0.1131, -0.00532)
ob_cube_025.rotation_euler = (0.0, -0.0, 5.692)
ob_cube_025.scale = (0.01169, 0.0173, 0.0173)
ob_cube_025.lock_rotations_4d = False
ob_cube_025.empty_display_type = 'ARROWS'
ob_cube_025.lineart.crease_threshold = 0.0
_vg = ob_cube_025.vertex_groups.new(name='Group')
_m = ob_cube_025.modifiers.new('ParticleSystem', 'PARTICLE_SYSTEM')
_m = ob_cube_025.modifiers.new('Subdivision', 'SUBSURF')
_m.levels = 2
ob_cube_027.location = (0.2219, 0.235, -0.00532)
ob_cube_027.rotation_euler = (0.0, -0.0, 5.78)
ob_cube_027.scale = (0.01169, 0.0173, 0.0173)
ob_cube_027.lock_rotations_4d = False
ob_cube_027.empty_display_type = 'ARROWS'
ob_cube_027.lineart.crease_threshold = 0.0
_vg = ob_cube_027.vertex_groups.new(name='Group')
_m = ob_cube_027.modifiers.new('ParticleSystem', 'PARTICLE_SYSTEM')
_m = ob_cube_027.modifiers.new('Subdivision', 'SUBSURF')
_m.levels = 2
ob_cube_028.location = (0.125, 0.3553, -0.00532)
ob_cube_028.rotation_euler = (0.0, -0.0, 4.422)
ob_cube_028.scale = (0.01169, 0.0173, 0.0173)
ob_cube_028.lock_rotations_4d = False
ob_cube_028.empty_display_type = 'ARROWS'
ob_cube_028.lineart.crease_threshold = 0.0
_vg = ob_cube_028.vertex_groups.new(name='Group')
_m = ob_cube_028.modifiers.new('ParticleSystem', 'PARTICLE_SYSTEM')
_m = ob_cube_028.modifiers.new('Subdivision', 'SUBSURF')
_m.levels = 2
ob_cube_029.location = (0.02114, 0.3617, 0.00471)
ob_cube_029.rotation_euler = (0.05754, 0.1123, 3.125)
ob_cube_029.scale = (0.00945, 0.01398, 0.01398)
ob_cube_029.lock_rotations_4d = False
ob_cube_029.empty_display_type = 'ARROWS'
ob_cube_029.lineart.crease_threshold = 0.0
_vg = ob_cube_029.vertex_groups.new(name='Group')
_m = ob_cube_029.modifiers.new('ParticleSystem', 'PARTICLE_SYSTEM')
_m = ob_cube_029.modifiers.new('Subdivision', 'SUBSURF')
_m.levels = 2
ob_cube_030.location = (-0.05376, 0.0839, -0.00532)
ob_cube_030.rotation_euler = (0.0, -0.0, 4.512)
ob_cube_030.scale = (0.01169, 0.0173, 0.0173)
ob_cube_030.lock_rotations_4d = False
ob_cube_030.empty_display_type = 'ARROWS'
ob_cube_030.lineart.crease_threshold = 0.0
_vg = ob_cube_030.vertex_groups.new(name='Group')
_m = ob_cube_030.modifiers.new('ParticleSystem', 'PARTICLE_SYSTEM')
_m = ob_cube_030.modifiers.new('Subdivision', 'SUBSURF')
_m.levels = 2
ob_cube_031.location = (0.2555, -0.2053, -0.00532)
ob_cube_031.rotation_euler = (0.0, -0.0, 2.428)
ob_cube_031.scale = (0.01169, 0.0173, 0.0173)
ob_cube_031.lock_rotations_4d = False
ob_cube_031.empty_display_type = 'ARROWS'
ob_cube_031.lineart.crease_threshold = 0.0
_vg = ob_cube_031.vertex_groups.new(name='Group')
_m = ob_cube_031.modifiers.new('ParticleSystem', 'PARTICLE_SYSTEM')
_m = ob_cube_031.modifiers.new('Subdivision', 'SUBSURF')
_m.levels = 2
ob_cube_032.location = (0.1224, -0.1818, -0.00532)
ob_cube_032.rotation_euler = (0.0, -0.0, 3.687)
ob_cube_032.scale = (0.01284, 0.01899, 0.01899)
ob_cube_032.lock_rotations_4d = False
ob_cube_032.empty_display_type = 'ARROWS'
ob_cube_032.lineart.crease_threshold = 0.0
_vg = ob_cube_032.vertex_groups.new(name='Group')
_m = ob_cube_032.modifiers.new('ParticleSystem', 'PARTICLE_SYSTEM')
_m = ob_cube_032.modifiers.new('Subdivision', 'SUBSURF')
_m.levels = 2
ob_cube_033.location = (0.1057, -0.2328, -0.00532)
ob_cube_033.rotation_euler = (0.0, -0.0, 2.706)
ob_cube_033.scale = (0.01043, 0.01542, 0.01542)
ob_cube_033.lock_rotations_4d = False
ob_cube_033.empty_display_type = 'ARROWS'
ob_cube_033.lineart.crease_threshold = 0.0
_vg = ob_cube_033.vertex_groups.new(name='Group')
_m = ob_cube_033.modifiers.new('ParticleSystem', 'PARTICLE_SYSTEM')
_m = ob_cube_033.modifiers.new('Subdivision', 'SUBSURF')
_m.levels = 2
ob_cube_034.location = (0.1704, -0.3683, -0.00532)
ob_cube_034.rotation_euler = (0.0, -0.0, 3.775)
ob_cube_034.scale = (0.009889, 0.01463, 0.01463)
ob_cube_034.lock_rotations_4d = False
ob_cube_034.empty_display_type = 'ARROWS'
ob_cube_034.lineart.crease_threshold = 0.0
_vg = ob_cube_034.vertex_groups.new(name='Group')
_m = ob_cube_034.modifiers.new('ParticleSystem', 'PARTICLE_SYSTEM')
_m = ob_cube_034.modifiers.new('Subdivision', 'SUBSURF')
_m.levels = 2
ob_cube_035.location = (0.3203, -0.3309, -0.00532)
ob_cube_035.rotation_euler = (0.0, -0.0, 2.417)
ob_cube_035.scale = (0.01169, 0.0173, 0.0173)
ob_cube_035.lock_rotations_4d = False
ob_cube_035.empty_display_type = 'ARROWS'
ob_cube_035.lineart.crease_threshold = 0.0
_vg = ob_cube_035.vertex_groups.new(name='Group')
_m = ob_cube_035.modifiers.new('ParticleSystem', 'PARTICLE_SYSTEM')
_m = ob_cube_035.modifiers.new('Subdivision', 'SUBSURF')
_m.levels = 2
ob_cube_036.location = (0.3697, -0.2394, -0.00532)
ob_cube_036.rotation_euler = (0.05754, 0.1123, 1.12)
ob_cube_036.scale = (0.01169, 0.0173, 0.0173)
ob_cube_036.lock_rotations_4d = False
ob_cube_036.empty_display_type = 'ARROWS'
ob_cube_036.lineart.crease_threshold = 0.0
_vg = ob_cube_036.vertex_groups.new(name='Group')
_m = ob_cube_036.modifiers.new('ParticleSystem', 'PARTICLE_SYSTEM')
_m = ob_cube_036.modifiers.new('Subdivision', 'SUBSURF')
_m.levels = 2
ob_cube_037.location = (0.22, -0.04283, -0.00532)
ob_cube_037.rotation_euler = (0.0, -0.0, 5.997)
ob_cube_037.scale = (0.01169, 0.0173, 0.0173)
ob_cube_037.lock_rotations_4d = False
ob_cube_037.empty_display_type = 'ARROWS'
ob_cube_037.lineart.crease_threshold = 0.0
_vg = ob_cube_037.vertex_groups.new(name='Group')
_m = ob_cube_037.modifiers.new('ParticleSystem', 'PARTICLE_SYSTEM')
_m = ob_cube_037.modifiers.new('Subdivision', 'SUBSURF')
_m.levels = 2
ob_cube_038.location = (0.3509, -0.009034, -0.00532)
ob_cube_038.rotation_euler = (0.0, -0.0, 7.256)
ob_cube_038.scale = (0.01169, 0.0173, 0.0173)
ob_cube_038.lock_rotations_4d = False
ob_cube_038.empty_display_type = 'ARROWS'
ob_cube_038.lineart.crease_threshold = 0.0
_vg = ob_cube_038.vertex_groups.new(name='Group')
_m = ob_cube_038.modifiers.new('ParticleSystem', 'PARTICLE_SYSTEM')
_m = ob_cube_038.modifiers.new('Subdivision', 'SUBSURF')
_m.levels = 2
ob_cube_039.location = (0.345, 0.04424, -0.00532)
ob_cube_039.rotation_euler = (0.0, -0.0, 6.275)
ob_cube_039.scale = (0.01169, 0.0173, 0.0173)
ob_cube_039.lock_rotations_4d = False
ob_cube_039.empty_display_type = 'ARROWS'
ob_cube_039.lineart.crease_threshold = 0.0
_vg = ob_cube_039.vertex_groups.new(name='Group')
_m = ob_cube_039.modifiers.new('ParticleSystem', 'PARTICLE_SYSTEM')
_m = ob_cube_039.modifiers.new('Subdivision', 'SUBSURF')
_m.levels = 2
ob_cube_042.location = (0.1019, -0.05913, 0.00471)
ob_cube_042.rotation_euler = (0.05754, 0.1123, 4.689)
ob_cube_042.scale = (0.00945, 0.01398, 0.01398)
ob_cube_042.lock_rotations_4d = False
ob_cube_042.empty_display_type = 'ARROWS'
ob_cube_042.lineart.crease_threshold = 0.0
_vg = ob_cube_042.vertex_groups.new(name='Group')
_m = ob_cube_042.modifiers.new('ParticleSystem', 'PARTICLE_SYSTEM')
_m = ob_cube_042.modifiers.new('Subdivision', 'SUBSURF')
_m.levels = 2
ob_cube_043.location = (0.3792, -0.1359, -0.00532)
ob_cube_043.rotation_euler = (0.0, -0.0, 6.076)
ob_cube_043.scale = (0.01169, 0.0173, 0.0173)
ob_cube_043.lock_rotations_4d = False
ob_cube_043.empty_display_type = 'ARROWS'
ob_cube_043.lineart.crease_threshold = 0.0
_vg = ob_cube_043.vertex_groups.new(name='Group')
_m = ob_cube_043.modifiers.new('ParticleSystem', 'PARTICLE_SYSTEM')
_m = ob_cube_043.modifiers.new('Subdivision', 'SUBSURF')
_m.levels = 2
ob_folhaarvore.location = (0.01913, -0.03108, 0.009477)
ob_folhaarvore.rotation_euler = (0.1668, 0.1356, 0.04624)
ob_folhaarvore.scale = (0.01394, 0.01394, 0.01394)
ob_sun.location = (0.04302, -0.6809, 0.8036)

# ---- collection membership
col_collection.objects.link(ob_cube_003)
col_collection.objects.link(ob_cube_005)
col_collection.objects.link(ob_cube_006)
col_collection.objects.link(ob_cube_007)
col_collection.objects.link(ob_cube_008)
col_collection.objects.link(ob_cube_009)
col_collection.objects.link(ob_cube_010)
col_collection.objects.link(ob_cube_011)
col_collection.objects.link(ob_cube_012)
col_collection.objects.link(ob_cube_013)
col_collection.objects.link(ob_cube_014)
col_collection.objects.link(ob_cube_015)
col_collection.objects.link(ob_cube_016)
col_collection.objects.link(ob_cube_017)
col_collection.objects.link(ob_cube_018)
col_collection.objects.link(ob_cube_019)
col_collection.objects.link(ob_cube_020)
col_collection.objects.link(ob_cube_021)
col_collection.objects.link(ob_cube_022)
col_collection.objects.link(ob_cube_023)
col_collection.objects.link(ob_cube_024)
col_collection.objects.link(ob_cube_025)
col_collection.objects.link(ob_cube_027)
col_collection.objects.link(ob_cube_028)
col_collection.objects.link(ob_cube_029)
col_collection.objects.link(ob_cube_030)
col_collection.objects.link(ob_cube_031)
col_collection.objects.link(ob_cube_032)
col_collection.objects.link(ob_cube_033)
col_collection.objects.link(ob_cube_034)
col_collection.objects.link(ob_cube_035)
col_collection.objects.link(ob_cube_036)
col_collection.objects.link(ob_cube_037)
col_collection.objects.link(ob_cube_038)
col_collection.objects.link(ob_cube_039)
col_collection.objects.link(ob_cube_042)
col_collection.objects.link(ob_cube_043)
col_collection.objects.link(ob_folhaarvore)
col_collection.objects.link(ob_sun)

# ---- scene / render settings (as saved in the file)
scene.frame_start = 1; scene.frame_end = 250; scene.frame_set(1)
scene.render.engine = 'BLENDER_EEVEE_NEXT'
scene.cycles.use_denoising = False
scene.cycles.samples = 128
scene.cycles.sampling_pattern = 'TABULATED_SOBOL'
scene.cycles.use_adaptive_sampling = False
scene.cycles.use_light_tree = False
scene.view_settings.view_transform = 'Filmic'
bpy.context.view_layer.update()

# ---- added for rendering (the .blend has no active camera): camera
cam_auto = bpy.data.cameras.new('AutoCamera')
cam_auto.lens = 50.0
cam_auto.sensor_width = 36.0
cam_auto.clip_end = 1000.0
ob_auto_camera = bpy.data.objects.new('AutoCamera', cam_auto)
scene.collection.objects.link(ob_auto_camera)
ob_auto_camera.location = (1.27662, -1.52682, 1.13831)
ob_auto_camera.rotation_euler = (1.09748, -7.21219e-08, 0.694738)
scene.camera = ob_auto_camera
bpy.context.view_layer.update()
